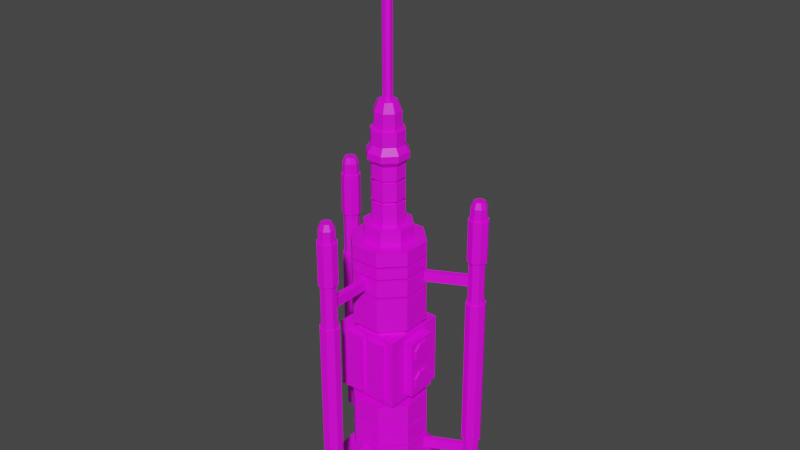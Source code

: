 # Source: moisture_vaporator.blend  (saved by Blender 2.80.75; exported with 4.5.12 LTS)
import bpy
from mathutils import Matrix  # noqa: F401  (used for matrix-valued properties, if any)

bpy.ops.wm.read_factory_settings(use_empty=True)
scene = bpy.context.scene
scene.name = 'Scene'

# ---- collections
col_collection = bpy.data.collections.new('Collection'); scene.collection.children.link(col_collection)

# ---- images (referenced by path relative to the original .blend; pixels are not part of the script)
import os
ASSET_DIR = os.environ.get("B2B_ASSET_DIR", "")  # directory of the original .blend (textures are referenced by path, not embedded)
HERE = os.path.dirname(os.path.abspath(__file__))  # packed textures are extracted next to this script under _unpacked/

def load_image(name, relpath, width, height, colorspace="sRGB"):
    """Load a texture the original file referenced (path relative to the .blend, or extracted next to this script)."""
    p = next((c for c in (os.path.join(HERE, relpath), os.path.join(ASSET_DIR, relpath)) if relpath and os.path.exists(c)), "")
    if p:
        img = bpy.data.images.load(p, check_existing=True)
        img.name = name
    else:  # same state as the original file: an image datablock whose file is absent (Cycles renders it pink)
        img = bpy.data.images.new(name, width, height)
        img.source = "FILE"
        img.filepath = "//" + (relpath or name)
    img.colorspace_settings.name = colorspace
    return img
img_mv_png = load_image('MV.png', 'MV.png', 1024, 1024, 'sRGB')

# ---- materials (node trees are filled in below, after node groups)
mat_mat_diffuse_cutout = bpy.data.materials.new('MAT_DIFFUSE_CUTOUT')
mat_mat_diffuse_cutout.use_transparent_shadow = False

# ---- material node trees
mat_mat_diffuse_cutout.use_nodes = True; mat_mat_diffuse_cutout.node_tree.nodes.clear()
_N = mat_mat_diffuse_cutout.node_tree.nodes; _L = mat_mat_diffuse_cutout.node_tree.links
n0 = _N.new('ShaderNodeBsdfPrincipled'); n0.name = 'Principled BSDF'; n0.location = (10, 300)
n0.distribution = 'GGX'
n0.subsurface_method = 'BURLEY'
n0.inputs[3].default_value = 1.45
n0.inputs[27].default_value = (0.0, 0.0, 0.0, 1.0)
n0.inputs[28].default_value = 1.0
n1 = _N.new('ShaderNodeOutputMaterial'); n1.name = 'Material Output'; n1.location = (300, 300)
n2 = _N.new('ShaderNodeTexImage'); n2.name = 'Image Texture'; n2.location = (-280, 280)
n2.image = img_mv_png
_L.new(n0.outputs[0], n1.inputs[0])
_L.new(n2.outputs[0], n0.inputs[0])
n1.is_active_output = True

# ---- world
world_world = bpy.data.worlds.new('World'); scene.world = world_world
world_world.use_nodes = True; world_world.node_tree.nodes.clear()
_N = world_world.node_tree.nodes; _L = world_world.node_tree.links
n0 = _N.new('ShaderNodeOutputWorld'); n0.name = 'World Output'; n0.location = (300, 300)
n1 = _N.new('ShaderNodeBackground'); n1.name = 'Background'; n1.location = (10, 300)
n1.inputs[0].default_value = (0.05088, 0.05088, 0.05088, 1.0)
_L.new(n1.outputs[0], n0.inputs[0])
n0.is_active_output = True
world_world.color = (0.05088, 0.05088, 0.05088)
world_world.use_sun_shadow = False
world_world.sun_shadow_jitter_overblur = 0.0

# ---- meshes
me_circle = bpy.data.meshes.new('Circle')
me_circle.from_pydata([(-7.649e-09, 0.2095, 0.1193), (-0.1481, 0.1481, 0.1193), (-0.2095, -1.545e-08, 0.1193), (-0.1481, -0.1481, 0.1193), (2.315e-08, -0.2095, 0.1193), (0.1481, -0.1481, 0.1193), (0.2095, 8.688e-09, 0.1193), (0.1481, 0.1481, 0.1193), (-0.1481, 0.1481, 0.2536), (-7.649e-09, 0.2095, 0.2536), (-0.2095, -1.545e-08, 0.2536), (-0.1481, -0.1481, 0.2536), (2.315e-08, -0.2095, 0.2536), (0.1481, -0.1481, 0.2536), (0.2095, 8.688e-09, 0.2536), (0.1481, 0.1481, 0.2536), (-0.137, 0.137, 0.2528), (-1.195e-08, 0.1937, 0.2528), (-0.1937, -1.982e-08, 0.2528), (-0.137, -0.137, 0.2528), (2.748e-08, -0.1937, 0.2528), (0.137, -0.137, 0.2528), (0.1937, 1.346e-08, 0.2528), (0.137, 0.137, 0.2528), (-0.137, 0.137, 0.3823), (-1.146e-08, 0.1937, 0.3823), (-0.1937, -1.982e-08, 0.3823), (-0.137, -0.137, 0.3823), (2.797e-08, -0.1937, 0.3823), (0.137, -0.137, 0.3823), (0.1937, 1.346e-08, 0.3823), (0.137, 0.137, 0.3823), (-0.1481, 0.1481, 0.2639), (-1.389e-08, 0.2095, 0.2639), (-0.2095, -2.17e-08, 0.2639), (-0.1481, -0.1481, 0.2639), (2.94e-08, -0.2095, 0.2639), (0.1481, -0.1481, 0.2639), (0.2095, 1.493e-08, 0.2639), (0.1481, 0.1481, 0.2639), (-0.1481, 0.1481, 0.3685), (-1.501e-08, 0.2095, 0.3685), (-0.2095, -2.17e-08, 0.3685), (-0.1481, -0.1481, 0.3685), (2.828e-08, -0.2095, 0.3685), (0.1481, -0.1481, 0.3685), (0.2095, 1.493e-08, 0.3685), (0.1481, 0.1481, 0.3685), (-0.1481, 0.1481, 0.3814), (-8.768e-09, 0.2095, 0.3814), (-0.2095, -1.545e-08, 0.3814), (-0.1481, -0.1481, 0.3814), (2.203e-08, -0.2095, 0.3814), (0.1481, -0.1481, 0.3814), (0.2095, 8.688e-09, 0.3814), (0.1481, 0.1481, 0.3814), (-0.1481, 0.1481, 0.5178), (-8.768e-09, 0.2095, 0.5178), (-0.2095, -1.545e-08, 0.5178), (-0.1481, -0.1481, 0.5178), (2.203e-08, -0.2095, 0.5178), (0.1481, -0.1481, 0.5178), (0.2095, 8.688e-09, 0.5178), (0.1481, 0.1481, 0.5178), (-0.1003, 0.1003, 0.5178), (-1.124e-08, 0.1419, 0.5178), (-0.1419, -1.711e-08, 0.5178), (-0.1003, -0.1003, 0.5178), (2.211e-08, -0.1419, 0.5178), (0.1003, -0.1003, 0.5178), (0.1419, 1.173e-08, 0.5178), (0.1003, 0.1003, 0.5178), (-0.08589, 0.08595, 0.5936), (0.0001074, 0.1216, 0.5936), (-0.1215, -5.359e-05, 0.5936), (-0.08589, -0.08606, 0.5936), (0.0001075, -0.1217, 0.5936), (0.08611, -0.08606, 0.5936), (0.1217, -5.355e-05, 0.5936), (0.08611, 0.08595, 0.5936), (-0.233, -0.09819, 0.5582), (0.09141, -0.2359, 0.5582), (-0.09527, 0.2262, 0.5582), (0.2291, 0.08849, 0.5582), (-0.09527, 0.2262, 0.9515), (-0.233, -0.09819, 0.9515), (0.09141, -0.2359, 0.9515), (0.2291, 0.08849, 0.9515), (-0.03482, 0.2259, 0.5841), (0.05988, 0.1857, 0.5841), (-0.03482, 0.2259, 0.9256), (0.05988, 0.1857, 0.9256), (0.09486, 0.1709, 0.5841), (0.1896, 0.1307, 0.5841), (0.09486, 0.1709, 0.9256), (0.1896, 0.1307, 0.9256), (-0.1917, -0.1438, 0.5841), (-0.09705, -0.184, 0.5841), (-0.1917, -0.1438, 0.9256), (-0.09705, -0.184, 0.9256), (0.03263, -0.239, 0.5841), (-0.06207, -0.1988, 0.5841), (-0.06207, -0.1988, 0.9256), (0.03263, -0.239, 0.9256), (-0.1261, 0.1215, 0.9495), (-0.001354, 0.1732, 0.9495), (-0.1777, -0.00319, 0.9495), (-0.1261, -0.1279, 0.9495), (-0.001354, -0.1796, 0.9495), (0.1234, -0.1279, 0.9495), (0.175, -0.00319, 0.9495), (0.1234, 0.1215, 0.9495), (-0.1261, 0.1215, 0.9852), (-0.001354, 0.1732, 0.9852), (-0.1777, -0.00319, 0.9852), (-0.1261, -0.1279, 0.9852), (-0.001354, -0.1796, 0.9852), (0.1234, -0.1279, 0.9852), (0.175, -0.00319, 0.9852), (0.1234, 0.1215, 0.9852), (-0.1445, 0.14, 0.9852), (-0.001354, 0.1993, 0.9852), (-0.2039, -0.00319, 0.9852), (-0.1445, -0.1464, 0.9852), (-0.001354, -0.2057, 0.9852), (0.1418, -0.1464, 0.9852), (0.2011, -0.00319, 0.9852), (0.1418, 0.14, 0.9852), (-0.1445, 0.14, 1.175), (-0.001354, 0.1993, 1.175), (-0.2039, -0.00319, 1.175), (-0.1445, -0.1464, 1.175), (-0.001354, -0.2057, 1.175), (0.1418, -0.1464, 1.175), (0.2011, -0.00319, 1.175), (0.1418, 0.14, 1.175), (-0.1284, 0.1239, 1.175), (-0.001354, 0.1765, 1.175), (-0.181, -0.00319, 1.175), (-0.1284, -0.1302, 1.175), (-0.001354, -0.1829, 1.175), (0.1257, -0.1302, 1.175), (0.1783, -0.00319, 1.175), (0.1257, 0.1239, 1.175), (-0.1284, 0.1239, 1.204), (-0.001354, 0.1765, 1.204), (-0.181, -0.00319, 1.204), (-0.1284, -0.1302, 1.204), (-0.001354, -0.1829, 1.204), (0.1257, -0.1302, 1.204), (0.1783, -0.00319, 1.204), (0.1257, 0.1239, 1.204), (-0.1445, 0.14, 1.187), (-0.001354, 0.1993, 1.187), (-0.2039, -0.00319, 1.187), (-0.1445, -0.1464, 1.187), (-0.001354, -0.2057, 1.187), (0.1418, -0.1464, 1.187), (0.2011, -0.00319, 1.187), (0.1418, 0.14, 1.187), (-0.1445, 0.14, 1.281), (-0.001354, 0.1993, 1.281), (-0.2039, -0.00319, 1.281), (-0.1445, -0.1464, 1.281), (-0.001354, -0.2057, 1.281), (0.1418, -0.1464, 1.281), (0.2011, -0.00319, 1.281), (0.1418, 0.14, 1.281), (-0.1284, 0.1239, 1.264), (-0.001354, 0.1765, 1.264), (-0.181, -0.00319, 1.264), (-0.1284, -0.1302, 1.264), (-0.001354, -0.1829, 1.264), (0.1257, -0.1302, 1.264), (0.1783, -0.00319, 1.264), (0.1257, 0.1239, 1.264), (-0.1284, 0.1239, 1.292), (-0.001354, 0.1765, 1.292), (-0.181, -0.00319, 1.292), (-0.1284, -0.1302, 1.292), (-0.001354, -0.1829, 1.292), (0.1257, -0.1302, 1.292), (0.1783, -0.00319, 1.292), (0.1257, 0.1239, 1.292), (-0.1445, 0.14, 1.292), (-0.001354, 0.1993, 1.292), (-0.2039, -0.00319, 1.292), (-0.1445, -0.1464, 1.292), (-0.001354, -0.2057, 1.292), (0.1418, -0.1464, 1.292), (0.2011, -0.00319, 1.292), (0.1418, 0.14, 1.292), (-0.1445, 0.14, 1.349), (-0.001354, 0.1993, 1.349), (-0.2039, -0.00319, 1.349), (-0.1445, -0.1464, 1.349), (-0.001354, -0.2057, 1.349), (0.1418, -0.1464, 1.349), (0.2011, -0.00319, 1.349), (0.1418, 0.14, 1.349), (-0.1284, 0.1239, 1.348), (-0.001354, 0.1765, 1.348), (-0.181, -0.00319, 1.348), (-0.1284, -0.1302, 1.348), (-0.001354, -0.1829, 1.348), (0.1257, -0.1302, 1.348), (0.1783, -0.00319, 1.348), (0.1257, 0.1239, 1.348), (-0.1284, 0.1239, 1.367), (-0.001354, 0.1765, 1.367), (-0.181, -0.00319, 1.367), (-0.1284, -0.1302, 1.367), (-0.001354, -0.1829, 1.367), (0.1257, -0.1302, 1.367), (0.1783, -0.00319, 1.367), (0.1257, 0.1239, 1.367), (-0.1445, 0.14, 1.362), (-0.001354, 0.1993, 1.362), (-0.2039, -0.00319, 1.362), (-0.1445, -0.1464, 1.362), (-0.001354, -0.2057, 1.362), (0.1418, -0.1464, 1.362), (0.2011, -0.00319, 1.362), (0.1418, 0.14, 1.362), (-0.1445, 0.14, 1.441), (-0.001354, 0.1993, 1.441), (-0.2039, -0.00319, 1.441), (-0.1445, -0.1464, 1.441), (-0.001354, -0.2057, 1.441), (0.1418, -0.1464, 1.441), (0.2011, -0.00319, 1.441), (0.1418, 0.14, 1.441), (-0.09546, 0.09092, 1.441), (-0.001354, 0.1299, 1.441), (-0.1344, -0.00319, 1.441), (-0.09546, -0.0973, 1.441), (-0.001354, -0.1363, 1.441), (0.09275, -0.0973, 1.441), (0.1317, -0.00319, 1.441), (0.09275, 0.09092, 1.441), (-0.09546, 0.09092, 1.527), (-0.001354, 0.1299, 1.527), (-0.1344, -0.00319, 1.527), (-0.09546, -0.0973, 1.527), (-0.001354, -0.1363, 1.527), (0.09275, -0.0973, 1.527), (0.1317, -0.00319, 1.527), (0.09275, 0.09092, 1.527), (-0.06523, 0.06069, 1.527), (-0.001354, 0.08715, 1.527), (-0.09169, -0.00319, 1.527), (-0.06523, -0.06707, 1.527), (-0.001354, -0.09353, 1.527), (0.06252, -0.06707, 1.527), (0.08898, -0.00319, 1.527), (0.06252, 0.06069, 1.527), (-0.06523, 0.06069, 1.649), (-0.001354, 0.08715, 1.649), (-0.09169, -0.00319, 1.649), (-0.06523, -0.06707, 1.649), (-0.001354, -0.09353, 1.649), (0.06252, -0.06707, 1.649), (0.08898, -0.00319, 1.649), (0.06252, 0.06069, 1.649), (-0.05418, 0.04964, 1.649), (-0.001354, 0.07152, 1.649), (-0.07607, -0.00319, 1.649), (-0.05418, -0.05602, 1.649), (-0.001354, -0.0779, 1.649), (0.05148, -0.05602, 1.649), (0.07336, -0.00319, 1.649), (0.05148, 0.04964, 1.649), (-0.05418, 0.04964, 1.668), (-0.001354, 0.07152, 1.668), (-0.07607, -0.00319, 1.668), (-0.05418, -0.05602, 1.668), (-0.001354, -0.0779, 1.668), (0.05148, -0.05602, 1.668), (0.07336, -0.00319, 1.668), (0.05148, 0.04964, 1.668), (-0.06555, 0.06082, 1.668), (-0.00167, 0.08728, 1.668), (-0.09201, -0.003056, 1.668), (-0.06555, -0.06693, 1.668), (-0.00167, -0.09339, 1.668), (0.06221, -0.06693, 1.668), (0.08867, -0.003056, 1.668), (0.06221, 0.06082, 1.668), (-0.05418, 0.04964, 1.763), (-0.001354, 0.07152, 1.763), (-0.07607, -0.00319, 1.763), (-0.05418, -0.05602, 1.763), (-0.001354, -0.0779, 1.763), (0.05148, -0.05602, 1.763), (0.07336, -0.00319, 1.763), (0.05148, 0.04964, 1.763), (-0.06555, 0.06082, 1.763), (-0.00167, 0.08728, 1.763), (-0.09201, -0.003056, 1.763), (-0.06555, -0.06693, 1.763), (-0.00167, -0.09339, 1.763), (0.06221, -0.06693, 1.763), (0.08867, -0.003056, 1.763), (0.06221, 0.06082, 1.763), (-0.05418, 0.04964, 1.779), (-0.001354, 0.07152, 1.779), (-0.07607, -0.00319, 1.779), (-0.05418, -0.05602, 1.779), (-0.001354, -0.0779, 1.779), (0.05148, -0.05602, 1.779), (0.07336, -0.00319, 1.779), (0.05148, 0.04964, 1.779), (-0.06555, 0.06082, 1.78), (-0.00167, 0.08728, 1.78), (-0.09201, -0.003056, 1.78), (-0.06555, -0.06693, 1.78), (-0.00167, -0.09339, 1.78), (0.06221, -0.06693, 1.78), (0.08867, -0.003056, 1.78), (0.06221, 0.06082, 1.78), (-0.06555, 0.06082, 1.851), (-0.00167, 0.08728, 1.851), (-0.09201, -0.003056, 1.851), (-0.06555, -0.06693, 1.851), (-0.00167, -0.09339, 1.851), (0.06221, -0.06693, 1.851), (0.08867, -0.003056, 1.851), (0.06221, 0.06082, 1.851), (-0.08096, 0.07624, 1.883), (-0.00167, 0.1091, 1.883), (-0.1138, -0.003056, 1.883), (-0.08096, -0.08235, 1.883), (-0.00167, -0.1152, 1.883), (0.07762, -0.08235, 1.883), (0.1105, -0.003056, 1.883), (0.07762, 0.07624, 1.883), (-0.08096, 0.07624, 1.919), (-0.00167, 0.1091, 1.919), (-0.1138, -0.003056, 1.919), (-0.08096, -0.08235, 1.919), (-0.00167, -0.1152, 1.919), (0.07762, -0.08235, 1.919), (0.1105, -0.003056, 1.919), (0.07762, 0.07624, 1.919), (-0.05955, 0.05483, 1.959), (-0.00167, 0.0788, 1.959), (-0.08353, -0.003056, 1.959), (-0.05955, -0.06094, 1.959), (-0.00167, -0.08492, 1.959), (0.05621, -0.06094, 1.959), (0.08019, -0.003056, 1.959), (0.05621, 0.05483, 1.959), (-0.05955, 0.05483, 1.848), (-0.00167, 0.0788, 1.848), (-0.08353, -0.003056, 1.848), (-0.05955, -0.06094, 1.848), (-0.00167, -0.08492, 1.848), (0.05621, -0.06094, 1.848), (0.08019, -0.003056, 1.848), (0.05621, 0.05483, 1.848), (-0.06555, 0.06082, 1.959), (-0.00167, 0.08728, 1.959), (-0.09201, -0.003056, 1.959), (-0.06555, -0.06693, 1.959), (-0.00167, -0.09339, 1.959), (0.06221, -0.06693, 1.959), (0.08867, -0.003056, 1.959), (0.06221, 0.06082, 1.959), (-0.06555, 0.06082, 2.031), (-0.00167, 0.08728, 2.031), (-0.09201, -0.003056, 2.031), (-0.06555, -0.06693, 2.031), (-0.00167, -0.09339, 2.031), (0.06221, -0.06693, 2.031), (0.08867, -0.003056, 2.031), (0.06221, 0.06082, 2.031), (-0.05326, 0.04854, 2.031), (-0.00167, 0.06991, 2.031), (-0.07463, -0.003056, 2.031), (-0.05326, -0.05465, 2.031), (-0.00167, -0.07602, 2.031), (0.04992, -0.05465, 2.031), (0.07129, -0.003056, 2.031), (0.04992, 0.04854, 2.031), (-0.05326, 0.04854, 2.122), (-0.00167, 0.06991, 2.122), (-0.07463, -0.003056, 2.122), (-0.05326, -0.05465, 2.122), (-0.00167, -0.07602, 2.122), (0.04992, -0.05465, 2.122), (0.07129, -0.003056, 2.122), (0.04992, 0.04854, 2.122), (-0.03825, 0.03352, 2.173), (-0.00167, 0.04867, 2.173), (-0.0534, -0.003056, 2.173), (-0.03825, -0.03963, 2.173), (-0.00167, -0.05479, 2.173), (0.03491, -0.03963, 2.173), (0.05006, -0.003056, 2.173), (0.03491, 0.03352, 2.173), (-0.02059, 0.01586, 2.173), (-0.00167, 0.02369, 2.173), (-0.02842, -0.003056, 2.173), (-0.02059, -0.02197, 2.173), (-0.00167, -0.02981, 2.173), (0.01725, -0.02197, 2.173), (0.02508, -0.003056, 2.173), (0.01725, 0.01586, 2.173), (-0.02059, 0.01586, 2.992), (-0.00167, 0.02369, 2.992), (-0.02842, -0.003056, 2.992), (-0.02059, -0.02197, 2.992), (-0.00167, -0.02981, 2.992), (0.01725, -0.02197, 2.992), (0.02508, -0.003056, 2.992), (0.01725, 0.01586, 2.992), (-0.2116, 0.1091, 0.8982), (-0.1986, 0.1397, 0.8656), (-0.2298, 0.06615, 0.8978), (-0.2426, 0.03606, 0.8646), (-0.2424, 0.03643, 0.8179), (-0.2294, 0.06705, 0.7853), (-0.2112, 0.11, 0.7857), (-0.1984, 0.1401, 0.8189), (-0.2116, 0.1091, 0.7246), (-0.1986, 0.1397, 0.692), (-0.2298, 0.06615, 0.7242), (-0.2426, 0.03606, 0.691), (-0.2424, 0.03643, 0.6443), (-0.2294, 0.06705, 0.6116), (-0.2112, 0.11, 0.6121), (-0.1984, 0.1401, 0.6453), (-0.1952, -0.009177, 0.5916), (-0.1331, 0.1372, 0.5916), (-0.1331, 0.1372, 0.9181), (-0.1952, -0.009177, 0.9181), (-0.1806, 0.1574, 0.5916), (-0.2427, 0.01101, 0.5916), (-0.1806, 0.1574, 0.9181), (-0.2427, 0.01101, 0.9181), (-0.195, 0.102, 0.8982), (-0.182, 0.1326, 0.8656), (-0.2132, 0.05909, 0.8978), (-0.226, 0.029, 0.8646), (-0.2258, 0.02937, 0.8179), (-0.2128, 0.05999, 0.7853), (-0.1946, 0.1029, 0.7857), (-0.1818, 0.133, 0.8189), (-0.182, 0.1326, 0.692), (-0.195, 0.102, 0.7246), (-0.2132, 0.05909, 0.7242), (-0.226, 0.029, 0.691), (-0.2258, 0.02937, 0.6443), (-0.2128, 0.05999, 0.6116), (-0.1946, 0.1029, 0.6121), (-0.1818, 0.133, 0.6453), (0.2224, -0.07514, 0.8982), (0.2354, -0.04452, 0.8656), (0.2042, -0.1181, 0.8978), (0.1914, -0.1482, 0.8646), (0.1916, -0.1478, 0.8179), (0.2046, -0.1172, 0.7853), (0.2228, -0.07424, 0.7857), (0.2356, -0.04415, 0.8189), (0.2224, -0.07514, 0.7246), (0.2354, -0.04452, 0.692), (0.2042, -0.1181, 0.7242), (0.1914, -0.1482, 0.691), (0.1916, -0.1478, 0.6443), (0.2046, -0.1172, 0.6116), (0.2228, -0.07424, 0.6121), (0.2356, -0.04415, 0.6453), (0.1259, -0.1455, 0.5916), (0.1881, 0.0008674, 0.5916), (0.1881, 0.0008674, 0.9181), (0.1259, -0.1455, 0.9181), (0.2356, -0.01932, 0.5916), (0.1735, -0.1657, 0.5916), (0.2356, -0.01932, 0.9181), (0.1735, -0.1657, 0.9181), (0.2058, -0.06809, 0.8982), (0.2188, -0.03747, 0.8656), (0.1876, -0.111, 0.8978), (0.1748, -0.1411, 0.8646), (0.1749, -0.1407, 0.8179), (0.1879, -0.1101, 0.7853), (0.2062, -0.06718, 0.7857), (0.2189, -0.03709, 0.8189), (0.2188, -0.03747, 0.692), (0.2058, -0.06809, 0.7246), (0.1876, -0.111, 0.7242), (0.1748, -0.1411, 0.691), (0.1749, -0.1407, 0.6443), (0.1879, -0.1101, 0.6116), (0.2062, -0.06718, 0.6121), (0.2189, -0.03709, 0.6453), (-0.02614, -0.0369, 3.029), (-0.02591, -0.03635, 2.876), (-0.09908, -0.2087, 3.01), (-0.09885, -0.2082, 2.895), (-0.007003, -0.04438, 2.876), (-0.007232, -0.04492, 3.029), (-0.07994, -0.2162, 2.895), (-0.08017, -0.2167, 3.01), (-0.00926, 0.04583, 3.029), (-0.009026, 0.04529, 2.876), (-0.08394, 0.2169, 3.01), (-0.0837, 0.2164, 2.895), (-0.02785, 0.03707, 2.876), (-0.02809, 0.03761, 3.029), (-0.1025, 0.2081, 2.895), (-0.1028, 0.2087, 3.01), (0.2222, 0.07074, 3.01), (0.2217, 0.07053, 2.895), (0.04727, 0.00562, 3.029), (0.04672, 0.005415, 2.876), (0.2145, 0.08979, 2.895), (0.215, 0.08999, 3.01), (0.03955, 0.02467, 2.876), (0.0401, 0.02487, 3.029), (-0.02059, 0.01586, 2.982), (-0.00167, 0.02369, 2.982), (-0.02059, -0.02197, 2.982), (-0.00167, -0.02981, 2.982), (0.02508, -0.003056, 2.982), (0.01725, 0.01586, 2.982), (-0.02059, 0.01586, 2.946), (-0.00167, 0.02369, 2.946), (-0.02059, -0.02197, 2.946), (-0.00167, -0.02981, 2.946), (0.02508, -0.003056, 2.946), (0.01725, 0.01586, 2.946), (-0.03018, 0.05205, 2.977), (-0.01615, 0.05786, 2.977), (-0.03018, 0.05205, 2.95), (-0.01615, 0.05786, 2.95), (0.04542, 0.02472, 2.977), (0.05127, 0.0106, 2.977), (0.04542, 0.02472, 2.95), (0.05127, 0.0106, 2.95), (-0.0124, -0.04742, 2.976), (-0.02546, -0.04201, 2.976), (-0.0124, -0.04742, 2.951), (-0.02546, -0.04201, 2.951), (-1.28e-08, 0.3116, 0.02835), (-0.2204, 0.2204, 0.02835), (-0.3116, -2.239e-08, 0.02835), (-0.2204, -0.2204, 0.02835), (3.302e-08, -0.3116, 0.02835), (0.2204, -0.2204, 0.02835), (0.3116, 1.353e-08, 0.02835), (0.2204, 0.2204, 0.02835), (-0.165, 0.165, 0.1291), (-1.679e-08, 0.2334, 0.1291), (-0.2334, -2.521e-08, 0.1291), (-0.165, -0.165, 0.1291), (3.61e-08, -0.2334, 0.1291), (0.165, -0.165, 0.1291), (0.2334, 2.026e-08, 0.1291), (0.165, 0.165, 0.1291), (-0.2071, -0.3869, 1.66), (-0.1759, -0.374, 1.66), (-0.22, -0.4181, 1.66), (-0.2071, -0.4493, 1.66), (-0.1759, -0.4623, 1.66), (-0.1447, -0.4493, 1.66), (-0.1318, -0.4181, 1.66), (-0.1447, -0.3869, 1.66), (-0.3357, 0.3883, 1.66), (-0.302, 0.387, 1.66), (-0.3605, 0.3654, 1.66), (-0.3618, 0.3317, 1.66), (-0.3389, 0.3069, 1.66), (-0.3051, 0.3056, 1.66), (-0.2804, 0.3285, 1.66), (-0.279, 0.3622, 1.66), (0.4385, 0.05422, 1.66), (0.4721, 0.05703, 1.66), (0.4167, 0.02844, 1.66), (0.4195, -0.005204, 1.66), (0.4453, -0.02701, 1.66), (0.4789, -0.0242, 1.66), (0.5007, 0.001579, 1.66), (0.4979, 0.03522, 1.66), (-0.2071, -0.3869, 0.1114), (-0.1759, -0.374, 0.1114), (-0.22, -0.4181, 0.1114), (-0.2071, -0.4493, 0.1114), (-0.1759, -0.4623, 0.1114), (-0.1447, -0.4493, 0.1114), (-0.1318, -0.4181, 0.1114), (-0.1447, -0.3869, 0.1114), (-0.302, 0.387, 0.1114), (-0.3357, 0.3883, 0.1114), (-0.3605, 0.3654, 0.1114), (-0.3618, 0.3317, 0.1114), (-0.3389, 0.3069, 0.1114), (-0.3051, 0.3056, 0.1114), (-0.2804, 0.3285, 0.1114), (-0.279, 0.3622, 0.1114), (0.4721, 0.05703, 0.1114), (0.4385, 0.05422, 0.1114), (0.4167, 0.02844, 0.1114), (0.4195, -0.005204, 0.1114), (0.4453, -0.02701, 0.1114), (0.4789, -0.0242, 0.1114), (0.5007, 0.001579, 0.1114), (0.4979, 0.03522, 0.1114), (-0.1759, -0.374, 1.27), (-0.1447, -0.3869, 1.27), (-0.3051, 0.3056, 1.27), (-0.2804, 0.3285, 1.27), (0.4167, 0.02844, 1.27), (0.4195, -0.005204, 1.27), (-0.1759, -0.374, 1.217), (-0.1447, -0.3869, 1.217), (-0.3051, 0.3056, 1.217), (-0.2804, 0.3285, 1.217), (0.4167, 0.02844, 1.217), (0.4195, -0.005204, 1.217), (0.1677, 0.008709, 1.27), (0.1806, -0.02248, 1.27), (0.1677, 0.008709, 1.217), (0.1806, -0.02248, 1.217), (-0.1227, 0.08922, 1.27), (-0.1098, 0.1204, 1.27), (-0.1227, 0.08922, 1.217), (-0.1098, 0.1204, 1.217), (-0.08705, -0.1596, 1.27), (-0.05586, -0.1725, 1.27), (-0.08705, -0.1596, 1.217), (-0.05586, -0.1725, 1.217), (0.1257, -0.1302, 0.2111), (0.1783, -0.00319, 0.2111), (0.1257, -0.1302, 0.2396), (0.1783, -0.00319, 0.2396), (-0.1759, -0.374, 0.2177), (-0.1447, -0.3869, 0.2177), (-0.3051, 0.3056, 0.2177), (-0.2804, 0.3285, 0.2177), (0.4167, 0.02844, 0.2177), (0.4195, -0.005204, 0.2177), (-0.1759, -0.374, 0.1643), (-0.1447, -0.3869, 0.1643), (-0.3051, 0.3056, 0.1643), (-0.2804, 0.3285, 0.1643), (0.4167, 0.02844, 0.1643), (0.4195, -0.005204, 0.1643), (0.1677, 0.008709, 0.2177), (0.1806, -0.02248, 0.2177), (0.1677, 0.008709, 0.1643), (0.1806, -0.02248, 0.1643), (-0.1227, 0.08922, 0.2177), (-0.1098, 0.1204, 0.2177), (-0.1227, 0.08922, 0.1643), (-0.1098, 0.1204, 0.1643), (-0.08705, -0.1596, 0.2177), (-0.05586, -0.1725, 0.2177), (-0.08705, -0.1596, 0.1643), (-0.05586, -0.1725, 0.1643), (-0.1965, -0.3975, 1.693), (-0.1759, -0.3889, 1.693), (-0.2051, -0.4181, 1.693), (-0.1965, -0.4388, 1.693), (-0.1759, -0.4474, 1.693), (-0.1552, -0.4388, 1.693), (-0.1466, -0.4181, 1.693), (-0.1552, -0.3975, 1.693), (-0.3075, 0.3751, 1.693), (-0.3312, 0.376, 1.693), (-0.3485, 0.3599, 1.693), (-0.3495, 0.3362, 1.693), (-0.3334, 0.3188, 1.693), (-0.3097, 0.3179, 1.693), (-0.2923, 0.334, 1.693), (-0.2914, 0.3577, 1.693), (0.4679, 0.04391, 1.693), (0.4448, 0.04198, 1.693), (0.4298, 0.02425, 1.693), (0.4317, 0.001108, 1.693), (0.4494, -0.01389, 1.693), (0.4726, -0.01196, 1.693), (0.4876, 0.005773, 1.693), (0.4857, 0.02891, 1.693), (-0.2136, -0.3805, 0.6424), (-0.1759, -0.3648, 0.6424), (-0.2292, -0.4181, 0.6424), (-0.2136, -0.4558, 0.6424), (-0.1759, -0.4714, 0.6424), (-0.1382, -0.4558, 0.6424), (-0.1226, -0.4181, 0.6424), (-0.1382, -0.3805, 0.6424), (0.4752, 0.06668, 0.2697), (0.4338, 0.06322, 0.2697), (0.407, 0.03153, 0.2697), (0.4105, -0.009845, 0.2697), (0.4422, -0.03666, 0.2697), (0.4835, -0.0332, 0.2697), (0.5104, -0.001505, 0.2697), (0.5069, 0.03987, 0.2697), (-0.2136, -0.3805, 0.2697), (-0.1759, -0.3648, 0.2697), (-0.2292, -0.4181, 0.2697), (-0.2136, -0.4558, 0.2697), (-0.1759, -0.4714, 0.2697), (-0.1382, -0.4558, 0.2697), (-0.1226, -0.4181, 0.2697), (-0.1382, -0.3805, 0.2697), (-0.2985, 0.3946, 0.271), (-0.3386, 0.3962, 0.271), (-0.3681, 0.3689, 0.271), (-0.3697, 0.3288, 0.271), (-0.3424, 0.2993, 0.271), (-0.3022, 0.2977, 0.271), (-0.2727, 0.325, 0.271), (-0.2712, 0.3651, 0.271), (0.4752, 0.06668, 1.119), (0.4338, 0.06322, 1.119), (0.407, 0.03153, 1.119), (0.4105, -0.009845, 1.119), (0.4422, -0.03666, 1.119), (0.4835, -0.0332, 1.119), (0.5104, -0.001505, 1.119), (0.5069, 0.03987, 1.119), (-0.1759, -0.3648, 1.119), (-0.2136, -0.3805, 1.119), (-0.2292, -0.4181, 1.119), (-0.2136, -0.4558, 1.119), (-0.1759, -0.4714, 1.119), (-0.1382, -0.4558, 1.119), (-0.1226, -0.4181, 1.119), (-0.1382, -0.3805, 1.119), (-0.2985, 0.3946, 1.121), (-0.3386, 0.3962, 1.121), (-0.3681, 0.3689, 1.121), (-0.3697, 0.3288, 1.121), (-0.3424, 0.2993, 1.121), (-0.3022, 0.2977, 1.121), (-0.2727, 0.325, 1.121), (-0.2712, 0.3651, 1.121), (0.4752, 0.06668, 1.363), (0.4338, 0.06322, 1.363), (0.407, 0.03153, 1.363), (0.4105, -0.009845, 1.363), (0.4422, -0.03666, 1.363), (0.4835, -0.0332, 1.363), (0.5104, -0.001505, 1.363), (0.5069, 0.03987, 1.363), (-0.1759, -0.3648, 1.363), (-0.2136, -0.3805, 1.363), (-0.2292, -0.4181, 1.363), (-0.2136, -0.4558, 1.363), (-0.1759, -0.4714, 1.363), (-0.1382, -0.4558, 1.363), (-0.1226, -0.4181, 1.363), (-0.1382, -0.3805, 1.363), (-0.2985, 0.3946, 1.364), (-0.3386, 0.3962, 1.364), (-0.3681, 0.3689, 1.364), (-0.3697, 0.3288, 1.364), (-0.3424, 0.2993, 1.364), (-0.3022, 0.2977, 1.364), (-0.2727, 0.325, 1.364), (-0.2712, 0.3651, 1.364), (0.4752, 0.06668, 1.593), (0.4338, 0.06322, 1.593), (0.407, 0.03153, 1.593), (0.4105, -0.009845, 1.593), (0.4422, -0.03666, 1.593), (0.4835, -0.0332, 1.593), (0.5104, -0.001505, 1.593), (0.5069, 0.03987, 1.593), (-0.1759, -0.3648, 1.593), (-0.2136, -0.3805, 1.593), (-0.2292, -0.4181, 1.593), (-0.2136, -0.4558, 1.593), (-0.1759, -0.4714, 1.593), (-0.1382, -0.4558, 1.593), (-0.1226, -0.4181, 1.593), (-0.1382, -0.3805, 1.593), (-0.2985, 0.3946, 1.595), (-0.3386, 0.3962, 1.595), (-0.3681, 0.3689, 1.595), (-0.3697, 0.3288, 1.595), (-0.3424, 0.2993, 1.595), (-0.3022, 0.2977, 1.595), (-0.2727, 0.325, 1.595), (-0.2712, 0.3651, 1.595)], [], [(4, 3, 2), (36, 35, 34), (52, 51, 50), (167, 161, 164), (228, 227, 226), (255, 249, 252), (260, 259, 258), (286, 287, 281), (318, 319, 313), (324, 323, 322), (348, 347, 346), (366, 367, 361), (372, 371, 370), (396, 395, 394), (422, 423, 417), (430, 431, 425), (452, 451, 450), (462, 463, 457), (470, 471, 465), (491, 490, 494), (603, 602, 606), (687, 686, 690), (727, 726, 730), (735, 734, 738), (775, 774, 778), (38, 37, 34, 32), (1, 0, 6), (0, 7, 6), (5, 4, 2), (9, 8, 10), (10, 11, 12), (12, 13, 14), (14, 15, 9), (183, 175, 169, 177), (12, 4, 5, 13), (10, 2, 3, 11), (9, 0, 1, 8), (15, 7, 0, 9), (13, 5, 6, 14), (11, 3, 4, 12), (8, 1, 2, 10), (774, 750, 749, 773), (18, 16, 17), (17, 23, 22), (22, 21, 20), (20, 19, 22), (446, 444, 442, 440), (25, 24, 26), (26, 27, 28), (28, 29, 30), (30, 31, 28), (289, 290, 292, 295), (28, 20, 21, 29), (26, 18, 19, 27), (25, 17, 16, 24), (31, 23, 17, 25), (29, 21, 22, 30), (27, 19, 20, 28), (24, 16, 18, 26), (636, 637, 643, 642), (514, 519, 518, 515), (32, 33, 38), (33, 39, 38), (37, 36, 34), (41, 40, 42), (42, 43, 44), (44, 45, 46), (46, 47, 41), (212, 204, 203, 211), (42, 34, 35, 43), (41, 33, 32, 40), (47, 39, 33, 41), (45, 37, 38, 46), (43, 35, 36, 44), (40, 32, 34, 42), (46, 38, 39, 47), (634, 632, 633, 635), (304, 306, 290, 288), (48, 49, 54), (49, 55, 54), (53, 52, 50), (57, 56, 58), (58, 59, 60), (60, 61, 62), (62, 63, 60), (214, 212, 210, 208), (57, 49, 48, 56), (63, 55, 49, 57), (61, 53, 54, 62), (59, 51, 52, 60), (56, 48, 50, 58), (62, 54, 55, 63), (60, 52, 53, 61), (628, 608, 614, 630), (66, 64, 65), (65, 71, 70), (590, 588, 586, 584), (69, 68, 66), (68, 67, 66), (73, 72, 74), (74, 75, 76), (76, 77, 78), (78, 79, 76), (404, 406, 401, 400), (74, 66, 67, 75), (75, 67, 68, 76), (510, 511, 509, 508), (79, 78, 70, 71), (72, 73, 65, 64), (76, 68, 69, 77), (78, 77, 69, 70), (73, 79, 71, 65), (449, 450, 426, 424), (558, 556, 554, 553), (85, 80, 81, 86), (86, 81, 83, 87), (84, 82, 80, 85), (89, 88, 90, 91), (585, 561, 567, 591), (598, 574, 573, 597), (102, 101, 100, 103), (100, 93, 95, 103), (599, 575, 574, 598), (97, 96, 88, 89), (606, 582, 581, 605), (99, 91, 90, 98), (591, 567, 566, 590), (100, 101, 92, 93), (605, 581, 580, 604), (508, 505, 507, 510), (73, 74, 76, 79), (104, 105, 110), (105, 111, 110), (110, 109, 108), (108, 107, 106), (113, 112, 114), (114, 115, 116), (116, 117, 118), (118, 119, 113), (234, 236, 238, 233), (736, 712, 711, 735), (113, 105, 104, 112), (224, 216, 217, 225), (455, 448, 425, 431), (324, 325, 317, 316), (226, 218, 216, 224), (513, 516, 517, 512), (375, 367, 366, 374), (122, 120, 121), (121, 127, 122), (114, 116, 118, 113), (126, 125, 124), (124, 123, 126), (129, 128, 130), (130, 131, 129), (118, 117, 109, 110), (132, 133, 134), (134, 135, 132), (130, 122, 123, 131), (535, 533, 532, 534), (180, 172, 173, 181), (408, 400, 401, 409), (525, 524, 530, 531), (10, 12, 14, 9), (134, 126, 127, 135), (478, 474, 473, 476), (57, 58, 60, 63), (136, 137, 142), (137, 143, 142), (142, 141, 140), (140, 139, 138), (145, 144, 146), (146, 147, 145), (414, 412, 410, 408), (148, 149, 150), (150, 151, 145), (316, 317, 313, 312), (455, 431, 430, 454), (149, 148, 140, 141), (258, 250, 248, 256), (145, 137, 136, 144), (482, 458, 456, 480), (228, 229, 221, 220), (512, 517, 519, 514), (154, 152, 153), (153, 159, 154), (131, 123, 124, 132), (158, 157, 156), (156, 155, 158), (161, 160, 164), (160, 162, 164), (162, 163, 164), (164, 165, 166), (166, 167, 164), (412, 404, 403, 411), (213, 205, 204, 212), (163, 155, 156, 164), (160, 152, 154, 162), (166, 158, 159, 167), (414, 406, 405, 413), (502, 500, 497, 499), (409, 401, 407, 415), (204, 206, 201, 203), (168, 169, 174), (169, 175, 174), (174, 173, 172), (172, 171, 170), (177, 176, 178), (178, 179, 177), (377, 378, 380, 383), (180, 181, 182), (182, 183, 177), (129, 121, 120, 128), (415, 407, 406, 414), (322, 314, 312, 320), (182, 174, 175, 183), (410, 402, 400, 408), (209, 201, 207, 215), (729, 705, 704, 728), (546, 548, 550, 544), (185, 184, 186), (186, 187, 185), (452, 428, 427, 451), (188, 189, 190), (190, 191, 188), (194, 192, 193), (193, 199, 194), (81, 80, 82, 83), (198, 197, 196), (196, 195, 198), (198, 190, 189, 197), (196, 188, 187, 195), (194, 186, 184, 192), (199, 191, 190, 198), (197, 189, 188, 196), (195, 187, 186, 194), (192, 184, 185, 193), (390, 382, 381, 389), (201, 200, 202), (202, 203, 201), (148, 150, 145, 147), (204, 205, 206), (206, 207, 201), (174, 172, 170, 168), (208, 209, 214), (209, 215, 214), (214, 213, 212), (212, 211, 210), (384, 376, 377, 385), (177, 169, 168, 176), (215, 207, 206, 214), (387, 379, 378, 386), (155, 154, 159, 158), (391, 383, 382, 390), (167, 159, 153, 161), (42, 44, 46, 41), (217, 216, 218), (218, 219, 217), (135, 129, 131, 132), (220, 221, 222), (222, 223, 220), (226, 224, 225), (225, 231, 226), (231, 230, 226), (230, 229, 226), (229, 228, 226), (115, 114, 106, 107), (310, 294, 293, 309), (118, 110, 111, 119), (227, 228, 220, 219), (150, 142, 143, 151), (112, 104, 106, 114), (261, 262, 254, 253), (720, 696, 695, 719), (233, 232, 234), (234, 235, 236), (236, 237, 238), (238, 239, 233), (195, 194, 199, 198), (242, 240, 241), (241, 247, 242), (25, 26, 28, 31), (246, 245, 244), (244, 243, 242), (323, 315, 314, 322), (340, 332, 331, 339), (242, 234, 232, 240), (245, 237, 236, 244), (241, 233, 239, 247), (246, 238, 237, 245), (337, 329, 335, 343), (737, 713, 712, 736), (249, 248, 252), (248, 250, 252), (250, 251, 252), (252, 253, 254), (254, 255, 252), (258, 256, 257), (257, 263, 258), (263, 262, 258), (262, 261, 258), (261, 260, 258), (258, 259, 251, 250), (492, 468, 467, 491), (785, 761, 760, 784), (257, 249, 255, 263), (509, 511, 506, 504), (501, 496, 497, 500), (256, 248, 249, 257), (119, 111, 105, 113), (265, 264, 266), (266, 267, 268), (268, 269, 270), (270, 271, 268), (18, 17, 22, 19), (274, 272, 273), (273, 279, 274), (246, 244, 242, 247), (278, 277, 276), (276, 275, 274), (277, 269, 268, 276), (275, 267, 266, 274), (272, 264, 265, 273), (273, 265, 271, 279), (278, 270, 269, 277), (276, 268, 267, 275), (274, 266, 264, 272), (303, 287, 286, 302), (364, 365, 361, 360), (280, 282, 284), (282, 283, 284), (285, 286, 281), (289, 288, 290), (290, 291, 292), (292, 293, 294), (294, 295, 292), (265, 266, 268, 271), (298, 296, 297), (297, 303, 298), (179, 171, 172, 180), (302, 301, 300), (300, 299, 302), (735, 711, 710, 734), (279, 271, 270, 278), (301, 285, 284, 300), (299, 283, 282, 298), (296, 280, 281, 297), (297, 281, 287, 303), (302, 286, 285, 301), (300, 284, 283, 299), (306, 304, 305), (305, 311, 306), (786, 784, 782, 781), (310, 309, 308), (308, 307, 306), (768, 744, 743, 767), (226, 227, 219, 218), (309, 293, 292, 308), (781, 757, 756, 780), (773, 749, 748, 772), (510, 507, 506, 511), (311, 295, 294, 310), (311, 305, 289, 295), (284, 285, 281, 280), (312, 314, 316), (314, 315, 316), (317, 318, 313), (322, 320, 321), (321, 327, 322), (327, 326, 322), (326, 325, 322), (325, 324, 322), (786, 762, 761, 785), (323, 324, 316, 315), (320, 312, 313, 321), (607, 583, 582, 606), (150, 149, 141, 142), (6, 5, 2, 1), (325, 326, 318, 317), (723, 716, 692, 699), (353, 359, 335, 329), (347, 339, 338, 346), (770, 746, 745, 769), (659, 657, 656, 658), (240, 232, 233, 241), (342, 334, 333, 341), (247, 239, 238, 246), (778, 754, 753, 777), (343, 335, 334, 342), (341, 333, 332, 340), (346, 344, 345), (345, 351, 346), (351, 350, 346), (350, 349, 346), (349, 348, 346), (345, 337, 343, 351), (345, 344, 336, 337), (348, 340, 339, 347), (344, 346, 338, 336), (555, 547, 546, 554), (350, 351, 343, 342), (348, 349, 341, 340), (353, 352, 354), (354, 355, 356), (356, 357, 358), (358, 359, 353), (444, 420, 419, 443), (542, 540, 523, 529), (356, 332, 333, 357), (354, 330, 331, 355), (358, 334, 335, 359), (353, 329, 328, 352), (355, 331, 332, 356), (352, 328, 330, 354), (144, 136, 138, 146), (360, 362, 364), (362, 363, 364), (365, 366, 361), (370, 368, 369), (369, 375, 370), (375, 374, 370), (374, 373, 370), (373, 372, 370), (370, 371, 363, 362), (484, 485, 461, 460), (263, 255, 254, 262), (369, 361, 367, 375), (260, 261, 253, 252), (370, 362, 360, 368), (368, 360, 361, 369), (225, 217, 223, 231), (377, 376, 378), (378, 379, 380), (380, 381, 382), (382, 383, 380), (66, 65, 70, 69), (397, 389, 388, 396), (730, 706, 705, 729), (777, 753, 752, 776), (211, 203, 202, 210), (210, 202, 200, 208), (214, 206, 205, 213), (385, 377, 383, 391), (193, 185, 191, 199), (243, 235, 234, 242), (394, 392, 393), (393, 399, 394), (399, 398, 394), (398, 397, 394), (397, 396, 394), (394, 386, 384, 392), (394, 395, 387, 386), (393, 385, 391, 399), (398, 390, 389, 397), (393, 392, 384, 385), (395, 396, 388, 387), (539, 530, 524, 537), (278, 276, 274, 279), (400, 402, 404), (402, 403, 404), (404, 405, 406), (406, 407, 401), (770, 768, 766, 765), (408, 409, 414), (409, 415, 414), (414, 413, 412), (412, 411, 410), (178, 170, 171, 179), (176, 168, 170, 178), (520, 521, 527, 526), (181, 173, 174, 182), (776, 752, 751, 775), (779, 755, 754, 778), (162, 154, 155, 163), (165, 157, 158, 166), (534, 526, 527, 535), (416, 418, 420), (418, 419, 420), (421, 422, 417), (460, 461, 457, 456), (424, 426, 428), (426, 427, 428), (429, 430, 425), (161, 153, 152, 160), (432, 433, 434, 435), (438, 436, 437, 439), (437, 432, 435, 439), (439, 435, 434, 438), (438, 434, 433, 436), (486, 484, 482, 480), (440, 441, 446), (441, 447, 446), (446, 445, 444), (444, 443, 442), (428, 429, 425, 424), (449, 448, 454), (448, 455, 454), (453, 452, 450), (638, 639, 645, 644), (543, 541, 540, 542), (593, 568, 569, 592), (223, 217, 219, 220), (481, 480, 456, 457), (468, 469, 465, 464), (454, 430, 429, 453), (771, 747, 746, 770), (151, 143, 137, 145), (447, 423, 422, 446), (502, 499, 498, 503), (371, 372, 364, 363), (447, 441, 417, 423), (103, 95, 94, 102), (354, 356, 358, 353), (728, 704, 703, 727), (420, 421, 417, 416), (456, 458, 460), (458, 459, 460), (461, 462, 457), (495, 488, 465, 471), (464, 466, 468), (466, 467, 468), (469, 470, 465), (721, 697, 696, 720), (478, 476, 477, 479), (476, 473, 472, 477), (787, 763, 762, 786), (307, 291, 290, 306), (744, 746, 740, 741), (480, 481, 486), (481, 487, 486), (486, 485, 484), (484, 483, 482), (490, 489, 494), (489, 488, 494), (488, 495, 494), (494, 493, 492), (492, 491, 494), (191, 185, 187, 188), (483, 459, 458, 482), (750, 752, 754, 748), (484, 460, 459, 483), (702, 704, 706, 701), (452, 453, 429, 428), (444, 445, 421, 420), (486, 462, 461, 485), (495, 471, 470, 494), (515, 518, 516, 513), (487, 463, 462, 486), (492, 493, 469, 468), (487, 481, 457, 463), (494, 470, 469, 493), (321, 313, 319, 327), (146, 138, 139, 147), (534, 532, 520, 526), (507, 505, 504, 506), (231, 223, 222, 230), (208, 200, 201, 209), (764, 740, 747, 771), (723, 699, 698, 722), (516, 518, 519, 517), (513, 512, 514, 515), (694, 696, 698, 692), (372, 373, 365, 364), (305, 304, 288, 289), (448, 449, 424, 425), (441, 440, 416, 417), (710, 712, 714, 708), (454, 453, 450, 449), (54, 53, 50, 48), (502, 503, 501, 500), (499, 497, 496, 498), (128, 120, 122, 130), (133, 125, 126, 134), (129, 135, 127, 121), (523, 522, 528, 529), (537, 524, 525, 536), (535, 527, 521, 533), (532, 533, 521, 520), (675, 674, 574, 575), (132, 124, 125, 133), (538, 536, 525, 531), (539, 538, 531, 530), (665, 565, 566, 666), (72, 64, 66, 74), (765, 741, 740, 764), (653, 639, 638, 652), (541, 522, 523, 540), (543, 528, 522, 541), (677, 676, 577, 576), (544, 545, 546), (546, 547, 548), (548, 549, 550), (550, 551, 544), (717, 693, 692, 716), (554, 552, 553), (553, 559, 558), (558, 557, 556), (556, 555, 554), (308, 292, 291, 307), (553, 544, 551, 559), (557, 558, 550, 549), (559, 551, 550, 558), (557, 549, 548, 556), (552, 545, 544, 553), (554, 546, 545, 552), (556, 548, 547, 555), (357, 333, 334, 358), (662, 562, 563, 663), (399, 391, 390, 398), (673, 573, 574, 674), (310, 308, 306, 311), (584, 585, 590), (585, 591, 590), (590, 589, 588), (588, 587, 586), (142, 140, 138, 136), (593, 592, 598), (592, 599, 598), (598, 597, 596), (596, 595, 594), (602, 601, 606), (601, 600, 606), (600, 607, 606), (606, 605, 604), (604, 603, 606), (451, 427, 426, 450), (539, 537, 536, 538), (600, 577, 583, 607), (586, 562, 560, 584), (725, 700, 701, 724), (601, 576, 577, 600), (594, 570, 568, 593), (587, 563, 562, 586), (595, 571, 570, 594), (733, 709, 708, 732), (588, 564, 563, 587), (596, 572, 571, 595), (589, 565, 564, 588), (604, 580, 579, 603), (597, 573, 572, 596), (590, 566, 565, 589), (386, 378, 376, 384), (98, 90, 88, 96), (102, 94, 92, 101), (97, 89, 91, 99), (98, 96, 97, 99), (93, 92, 94, 95), (87, 83, 82, 84), (584, 560, 561, 585), (592, 569, 575, 599), (327, 319, 318, 326), (612, 613, 619, 618), (608, 609, 615, 614), (623, 621, 620, 622), (722, 720, 718, 717), (623, 619, 613, 621), (649, 641, 640, 648), (620, 612, 618, 622), (627, 625, 624, 626), (627, 617, 611, 625), (655, 654, 644, 645), (624, 610, 616, 626), (657, 637, 636, 656), (631, 629, 628, 630), (230, 222, 221, 229), (58, 50, 51, 59), (631, 615, 609, 629), (44, 36, 37, 45), (413, 405, 404, 412), (640, 641, 647, 646), (30, 22, 23, 31), (14, 6, 7, 15), (651, 650, 646, 647), (775, 751, 750, 774), (621, 613, 612, 620), (783, 759, 758, 782), (655, 653, 652, 654), (627, 626, 616, 617), (656, 636, 642, 658), (625, 611, 610, 624), (734, 710, 709, 733), (630, 614, 615, 631), (655, 645, 639, 653), (629, 609, 608, 628), (651, 647, 641, 649), (661, 660, 662), (662, 663, 664), (664, 665, 666), (666, 667, 661), (148, 147, 139, 140), (668, 669, 670), (670, 671, 672), (672, 673, 674), (674, 675, 668), (488, 489, 464, 465), (350, 342, 341, 349), (677, 678, 680), (678, 679, 680), (680, 681, 682), (682, 683, 676), (679, 579, 580, 680), (671, 571, 572, 672), (666, 566, 567, 667), (681, 680, 580, 581), (675, 575, 569, 668), (661, 561, 560, 660), (677, 576, 578, 678), (669, 668, 569, 568), (623, 622, 618, 619), (683, 682, 582, 583), (671, 670, 570, 571), (660, 560, 562, 662), (683, 583, 577, 676), (673, 672, 572, 573), (663, 563, 564, 664), (678, 578, 579, 679), (669, 568, 570, 670), (664, 564, 565, 665), (681, 581, 582, 682), (661, 667, 567, 561), (542, 529, 528, 543), (686, 684, 690), (684, 685, 690), (685, 691, 690), (690, 689, 688), (688, 687, 690), (692, 693, 694), (694, 695, 696), (696, 697, 698), (698, 699, 692), (784, 760, 759, 783), (701, 700, 702), (702, 703, 704), (704, 705, 706), (706, 707, 701), (670, 672, 674, 668), (708, 709, 710), (710, 711, 712), (712, 713, 714), (714, 715, 708), (503, 498, 496, 501), (598, 596, 594, 593), (717, 716, 722), (716, 723, 722), (722, 721, 720), (720, 719, 718), (726, 725, 730), (725, 724, 730), (724, 731, 730), (730, 729, 728), (728, 727, 730), (734, 733, 738), (733, 732, 738), (732, 739, 738), (738, 737, 736), (736, 735, 738), (610, 611, 617, 616), (436, 433, 432, 437), (718, 694, 693, 717), (722, 698, 697, 721), (388, 380, 379, 387), (299, 298, 303, 302), (738, 714, 713, 737), (446, 422, 421, 445), (731, 707, 706, 730), (739, 715, 714, 738), (117, 116, 108, 109), (724, 701, 707, 731), (123, 122, 127, 126), (732, 708, 715, 739), (442, 418, 416, 440), (725, 726, 702, 700), (84, 85, 86, 87), (602, 578, 576, 601), (719, 695, 694, 718), (339, 331, 330, 338), (727, 703, 702, 726), (298, 282, 280, 296), (491, 467, 466, 490), (164, 156, 157, 165), (680, 682, 676, 677), (741, 742, 744), (742, 743, 744), (744, 745, 746), (746, 747, 740), (748, 749, 750), (750, 751, 752), (752, 753, 754), (754, 755, 748), (758, 760, 762, 756), (756, 757, 758), (758, 759, 760), (760, 761, 762), (762, 763, 756), (259, 260, 252, 251), (180, 182, 177, 179), (765, 764, 770), (764, 771, 770), (770, 769, 768), (768, 767, 766), (774, 773, 778), (773, 772, 778), (772, 779, 778), (778, 777, 776), (776, 775, 778), (110, 108, 106, 104), (781, 780, 786), (780, 787, 786), (786, 785, 784), (784, 783, 782), (338, 330, 328, 336), (662, 664, 666, 661), (772, 748, 755, 779), (411, 403, 402, 410), (116, 115, 107, 108), (477, 472, 475, 479), (443, 419, 418, 442), (780, 756, 763, 787), (658, 642, 643, 659), (603, 579, 578, 602), (490, 466, 464, 489), (479, 475, 474, 478), (651, 649, 648, 650), (659, 643, 637, 657), (767, 743, 742, 766), (782, 758, 757, 781), (509, 504, 505, 508), (648, 640, 646, 650), (768, 769, 745, 744), (389, 381, 380, 388), (766, 742, 741, 765), (244, 236, 235, 243), (652, 638, 644, 654), (373, 374, 366, 365), (336, 328, 329, 337)])
_uv = me_circle.uv_layers.new(name='UVMap')
_uv.uv.foreach_set('vector', [0.4354, 0.5594, 0.425, 0.549, 0.425, 0.5342, 0.2861, 0.6929, 0.2757, 0.6824, 0.2757, 0.6676, 0.4342, 0.5934, 0.4446, 0.6039, 0.4446, 0.6187, 0.4086, 0.6587, 0.4187, 0.6486, 0.433, 0.6831, 0.5027, 0.5234, 0.5128, 0.5335, 0.5128, 0.5478, 0.5166, 0.9319, 0.5121, 0.9365, 0.5057, 0.921, 0.3345, 0.9212, 0.339, 0.9257, 0.339, 0.9321, 0.4638, 0.9314, 0.4638, 0.925, 0.4683, 0.9205, 0.5406, 0.5691, 0.5406, 0.5755, 0.5361, 0.58, 0.555, 0.9347, 0.5505, 0.9392, 0.5442, 0.9392, 0.6663, 0.9226, 0.6663, 0.9284, 0.6622, 0.9325, 0.4007, 0.9205, 0.4071, 0.9205, 0.4116, 0.925, 0.3503, 0.9257, 0.3548, 0.9212, 0.3612, 0.9212, 0.6115, 0.9636, 0.6141, 0.9662, 0.6141, 0.9699, 0.1483, 0.107, 0.1497, 0.1085, 0.1497, 0.1108, 0.1558, 0.107, 0.1573, 0.1085, 0.1573, 0.1108, 0.303, 0.2869, 0.303, 0.2891, 0.3019, 0.2907, 0.07162, 0.3036, 0.0731, 0.3052, 0.0731, 0.3074, 0.1613, 0.1123, 0.1598, 0.1107, 0.1598, 0.1085, 0.303, 0.2972, 0.3019, 0.2987, 0.3004, 0.2934, 0.5692, 0.9713, 0.567, 0.9735, 0.5639, 0.966, 0.7883, 0.2203, 0.7866, 0.2203, 0.7883, 0.2163, 0.8763, 0.219, 0.8763, 0.2173, 0.8803, 0.219, 0.7753, 0.2176, 0.7764, 0.2188, 0.7724, 0.2204, 0.7638, 0.2193, 0.7638, 0.2176, 0.7679, 0.2193, 0.3114, 0.6824, 0.3009, 0.6929, 0.2757, 0.6676, 0.2861, 0.6571, 0.4354, 0.5237, 0.4502, 0.5237, 0.4607, 0.549, 0.4502, 0.5237, 0.4607, 0.5342, 0.4607, 0.549, 0.4502, 0.5594, 0.4354, 0.5594, 0.425, 0.5342, 0.2861, 0.6035, 0.3009, 0.6035, 0.3114, 0.614, 0.3114, 0.614, 0.3114, 0.6288, 0.3009, 0.6392, 0.3009, 0.6392, 0.2861, 0.6392, 0.2757, 0.6288, 0.2757, 0.6288, 0.2757, 0.614, 0.2861, 0.6035, 0.8788, 0.1987, 0.8775, 0.1987, 0.8775, 0.1926, 0.8789, 0.1926, 0.5173, 0.9103, 0.5049, 0.9103, 0.5049, 0.8969, 0.5173, 0.8969, 0.5779, 0.9135, 0.5655, 0.9136, 0.5653, 0.8988, 0.5777, 0.8987, 0.5515, 0.9134, 0.5391, 0.9136, 0.5389, 0.8987, 0.5513, 0.8986, 0.4754, 0.8963, 0.463, 0.8963, 0.4631, 0.8824, 0.4755, 0.8824, 0.5173, 0.8969, 0.5049, 0.8969, 0.5049, 0.883, 0.5173, 0.883, 0.5777, 0.8987, 0.5653, 0.8988, 0.5655, 0.8883, 0.5779, 0.8881, 0.5513, 0.8986, 0.5389, 0.8987, 0.5391, 0.8883, 0.5515, 0.8881, 0.9118, 0.1152, 0.9118, 0.1057, 0.9134, 0.1057, 0.9134, 0.1152, 0.543, 0.7781, 0.5334, 0.7878, 0.5197, 0.7878, 0.5197, 0.7878, 0.51, 0.7781, 0.51, 0.7644, 0.51, 0.7644, 0.5197, 0.7547, 0.5334, 0.7547, 0.5334, 0.7547, 0.543, 0.7644, 0.51, 0.7644, 0.3003, 0.2739, 0.303, 0.2756, 0.3019, 0.2793, 0.3003, 0.2793, 0.4726, 0.785, 0.4589, 0.785, 0.4492, 0.7753, 0.4492, 0.7753, 0.4492, 0.7616, 0.4589, 0.7519, 0.4589, 0.7519, 0.4726, 0.7519, 0.4822, 0.7616, 0.4822, 0.7616, 0.4822, 0.7753, 0.4589, 0.7519, 0.6616, 0.9436, 0.6579, 0.9526, 0.6488, 0.9489, 0.6579, 0.9399, 0.82, 0.282, 0.8138, 0.282, 0.8138, 0.2756, 0.82, 0.2756, 0.7263, 0.2814, 0.7201, 0.2815, 0.72, 0.2744, 0.7262, 0.2743, 0.7008, 0.2818, 0.6946, 0.2818, 0.6945, 0.2747, 0.7007, 0.2747, 0.8546, 0.2606, 0.8484, 0.2606, 0.8484, 0.2539, 0.8546, 0.2539, 0.82, 0.2756, 0.8138, 0.2756, 0.8138, 0.2689, 0.82, 0.2689, 0.7262, 0.2743, 0.72, 0.2744, 0.7201, 0.2693, 0.7263, 0.2692, 0.7007, 0.2747, 0.6945, 0.2747, 0.6946, 0.2697, 0.7008, 0.2696, 0.5736, 0.6884, 0.5706, 0.6883, 0.5706, 0.6834, 0.5736, 0.6834, 0.3724, 0.9344, 0.3705, 0.9344, 0.3705, 0.9203, 0.3724, 0.9203, 0.2861, 0.6571, 0.3009, 0.6571, 0.3114, 0.6824, 0.3009, 0.6571, 0.3114, 0.6676, 0.3114, 0.6824, 0.3009, 0.6929, 0.2861, 0.6929, 0.2757, 0.6676, 0.3806, 0.6292, 0.3658, 0.6292, 0.3553, 0.6187, 0.3553, 0.6187, 0.3553, 0.6039, 0.3658, 0.5934, 0.3658, 0.5934, 0.3806, 0.5934, 0.3911, 0.6039, 0.3911, 0.6039, 0.3911, 0.6187, 0.3806, 0.6292, 0.6644, 0.2124, 0.6653, 0.2124, 0.6652, 0.2186, 0.6643, 0.2186, 0.6917, 0.7098, 0.682, 0.7099, 0.6819, 0.6951, 0.6915, 0.695, 0.6917, 0.7479, 0.682, 0.748, 0.6819, 0.7332, 0.6915, 0.7331, 0.6915, 0.8229, 0.6818, 0.8229, 0.6819, 0.8091, 0.6916, 0.8091, 0.6915, 0.6578, 0.6818, 0.6578, 0.6819, 0.6438, 0.6916, 0.6438, 0.6915, 0.695, 0.6819, 0.6951, 0.682, 0.6845, 0.6917, 0.6844, 0.6915, 0.7331, 0.6819, 0.7332, 0.682, 0.7227, 0.6917, 0.7226, 0.6916, 0.8364, 0.6819, 0.8364, 0.6818, 0.8229, 0.6915, 0.8229, 0.6654, 0.9397, 0.6681, 0.9397, 0.6681, 0.9516, 0.6654, 0.9516, 0.8458, 0.2625, 0.8458, 0.26, 0.8466, 0.26, 0.8466, 0.2625, 0.4342, 0.6292, 0.4194, 0.6292, 0.4089, 0.6039, 0.4194, 0.6292, 0.4089, 0.6187, 0.4089, 0.6039, 0.4194, 0.5934, 0.4342, 0.5934, 0.4446, 0.6187, 0.3658, 0.6471, 0.3806, 0.6471, 0.3911, 0.6575, 0.3911, 0.6575, 0.3911, 0.6724, 0.3806, 0.6828, 0.3806, 0.6828, 0.3658, 0.6828, 0.3553, 0.6724, 0.3553, 0.6724, 0.3553, 0.6575, 0.3806, 0.6828, 0.5554, 0.8127, 0.577, 0.8037, 0.586, 0.8254, 0.577, 0.8344, 0.3623, 0.9108, 0.3498, 0.911, 0.3496, 0.8961, 0.3622, 0.896, 0.4081, 0.8963, 0.3955, 0.8963, 0.3956, 0.8824, 0.4082, 0.8824, 0.4567, 0.8964, 0.4441, 0.8964, 0.4442, 0.8824, 0.4568, 0.8824, 0.3355, 0.896, 0.3229, 0.8961, 0.3231, 0.8855, 0.3357, 0.8854, 0.3622, 0.896, 0.3496, 0.8961, 0.3498, 0.8857, 0.3623, 0.8855, 0.4082, 0.9098, 0.3956, 0.9098, 0.3955, 0.8963, 0.4081, 0.8963, 0.4568, 0.9098, 0.4442, 0.9098, 0.4441, 0.8964, 0.4567, 0.8964, 0.4765, 0.965, 0.4765, 0.9448, 0.4814, 0.9448, 0.4814, 0.965, 0.447, 0.8524, 0.4541, 0.8453, 0.4641, 0.8453, 0.4641, 0.8453, 0.4712, 0.8524, 0.4712, 0.8624, 0.5933, 0.6349, 0.5911, 0.6296, 0.5964, 0.6274, 0.5986, 0.6296, 0.4641, 0.8695, 0.4541, 0.8695, 0.447, 0.8524, 0.4541, 0.8695, 0.447, 0.8624, 0.447, 0.8524, 0.2866, 0.8768, 0.278, 0.8768, 0.2719, 0.8708, 0.2719, 0.8708, 0.2719, 0.8622, 0.278, 0.8561, 0.278, 0.8561, 0.2866, 0.8561, 0.2926, 0.8622, 0.2926, 0.8622, 0.2926, 0.8708, 0.278, 0.8561, 0.5505, 0.6865, 0.5518, 0.6833, 0.555, 0.6846, 0.555, 0.6865, 0.6911, 0.2965, 0.6875, 0.297, 0.6874, 0.2918, 0.6911, 0.2921, 0.6911, 0.2921, 0.6874, 0.2918, 0.6875, 0.288, 0.6911, 0.2889, 0.272, 0.9316, 0.2826, 0.9316, 0.2844, 0.9475, 0.2703, 0.9475, 0.762, 0.293, 0.762, 0.2971, 0.7584, 0.2978, 0.7583, 0.293, 0.872, 0.1559, 0.8721, 0.1604, 0.8684, 0.1608, 0.8684, 0.1556, 0.7675, 0.297, 0.7638, 0.2977, 0.7638, 0.293, 0.7675, 0.293, 0.7675, 0.2888, 0.7675, 0.293, 0.7638, 0.293, 0.7638, 0.2881, 0.762, 0.2888, 0.762, 0.293, 0.7583, 0.293, 0.7584, 0.2881, 0.1066, 0.3097, 0.1066, 0.3075, 0.1074, 0.3075, 0.1074, 0.3097, 0.3763, 0.533, 0.4044, 0.5447, 0.3928, 0.5729, 0.3647, 0.5612, 0.5834, 0.5878, 0.5834, 0.6241, 0.56, 0.6235, 0.56, 0.5872, 0.5094, 0.7372, 0.5094, 0.7009, 0.5401, 0.701, 0.5401, 0.7373, 0.5964, 0.5246, 0.5964, 0.5609, 0.5731, 0.5603, 0.5731, 0.524, 0.1982, 0.2677, 0.2028, 0.2677, 0.2028, 0.2839, 0.1982, 0.2839, 0.333, 0.7772, 0.333, 0.6341, 0.3359, 0.6341, 0.3359, 0.7772, 0.3273, 0.6311, 0.3273, 0.7741, 0.3242, 0.7741, 0.3242, 0.6311, 0.2871, 0.1969, 0.2871, 0.1808, 0.2906, 0.1808, 0.2906, 0.197, 0.4331, 0.7524, 0.4331, 0.7874, 0.4016, 0.7876, 0.4016, 0.7525, 0.3297, 0.6311, 0.3297, 0.7742, 0.3273, 0.7741, 0.3273, 0.6311, 0.4892, 0.8707, 0.4987, 0.8707, 0.4987, 0.9078, 0.4892, 0.9078, 0.6524, 0.6735, 0.6524, 0.8166, 0.6493, 0.8166, 0.6493, 0.6735, 0.648, 0.9026, 0.648, 0.8655, 0.6575, 0.8655, 0.6575, 0.9026, 0.3359, 0.7772, 0.3359, 0.6341, 0.3387, 0.6341, 0.3387, 0.7772, 0.6338, 0.8655, 0.6433, 0.8655, 0.6433, 0.9026, 0.6338, 0.9026, 0.6493, 0.6735, 0.6493, 0.8166, 0.647, 0.8166, 0.647, 0.6736, 0.6234, 0.9231, 0.6216, 0.9231, 0.6216, 0.9058, 0.6234, 0.9058, 0.2866, 0.8768, 0.2719, 0.8708, 0.278, 0.8561, 0.2926, 0.8708, 0.5657, 0.6445, 0.5781, 0.6445, 0.5869, 0.6658, 0.5781, 0.6445, 0.5869, 0.6534, 0.5869, 0.6658, 0.5869, 0.6658, 0.5781, 0.6746, 0.5657, 0.6746, 0.5657, 0.6746, 0.5569, 0.6658, 0.5569, 0.6534, 0.4211, 0.834, 0.4087, 0.834, 0.3999, 0.8252, 0.3999, 0.8252, 0.3999, 0.8127, 0.4087, 0.8039, 0.4087, 0.8039, 0.4211, 0.8039, 0.4299, 0.8127, 0.4299, 0.8127, 0.4299, 0.8252, 0.4211, 0.834, 0.4141, 0.8699, 0.398, 0.8632, 0.4047, 0.8472, 0.4207, 0.8538, 0.8994, 0.06128, 0.8994, 0.02618, 0.901, 0.02618, 0.901, 0.06128, 0.8747, 0.09938, 0.873, 0.0994, 0.8729, 0.09293, 0.8746, 0.09291, 0.7001, 0.5745, 0.7074, 0.5745, 0.7074, 0.5874, 0.7002, 0.5874, 0.092, 0.2238, 0.092, 0.2215, 0.09261, 0.2216, 0.09261, 0.2238, 0.7223, 0.9626, 0.7223, 0.9562, 0.7288, 0.9561, 0.7289, 0.9625, 0.7002, 0.561, 0.7074, 0.561, 0.7074, 0.5745, 0.7001, 0.5745, 0.5931, 0.7924, 0.5914, 0.7924, 0.5914, 0.7817, 0.5931, 0.7817, 0.7207, 0.6014, 0.7274, 0.6014, 0.7274, 0.6078, 0.7208, 0.6078, 0.3099, 0.7349, 0.2998, 0.745, 0.2855, 0.745, 0.2855, 0.745, 0.2754, 0.7349, 0.3099, 0.7349, 0.3999, 0.8252, 0.4087, 0.8039, 0.4299, 0.8127, 0.4211, 0.834, 0.2754, 0.7206, 0.2855, 0.7105, 0.2998, 0.7105, 0.2998, 0.7105, 0.3099, 0.7206, 0.2754, 0.7206, 0.483, 0.735, 0.4687, 0.735, 0.4586, 0.7249, 0.4586, 0.7249, 0.4586, 0.7105, 0.483, 0.735, 0.8745, 0.06797, 0.8745, 0.07405, 0.8728, 0.07405, 0.8728, 0.06797, 0.4687, 0.7004, 0.483, 0.7004, 0.4931, 0.7105, 0.4931, 0.7105, 0.4931, 0.7249, 0.4687, 0.7004, 0.3511, 0.8485, 0.3686, 0.8485, 0.3687, 0.8628, 0.3511, 0.8628, 0.5889, 0.6853, 0.5889, 0.6828, 0.5901, 0.6828, 0.5901, 0.6853, 0.8794, 0.1202, 0.878, 0.1202, 0.878, 0.1142, 0.8793, 0.1142, 0.6908, 0.6094, 0.6908, 0.5337, 0.6926, 0.5337, 0.6926, 0.6094, 0.5863, 0.6864, 0.5846, 0.6864, 0.5846, 0.683, 0.5863, 0.683, 0.3114, 0.614, 0.3009, 0.6392, 0.2757, 0.6288, 0.2861, 0.6035, 0.5578, 0.8751, 0.5403, 0.8751, 0.5402, 0.8621, 0.5577, 0.8621, 0.3914, 0.8802, 0.3879, 0.8801, 0.3879, 0.8499, 0.3914, 0.85, 0.3658, 0.6471, 0.3911, 0.6575, 0.3806, 0.6828, 0.3553, 0.6575, 0.5771, 0.7301, 0.5644, 0.7301, 0.5554, 0.7084, 0.5644, 0.7301, 0.5554, 0.7211, 0.5554, 0.7084, 0.5554, 0.7084, 0.5644, 0.6994, 0.5771, 0.6994, 0.5771, 0.6994, 0.5861, 0.7084, 0.5861, 0.7211, 0.5507, 0.5531, 0.538, 0.5531, 0.5291, 0.5441, 0.5291, 0.5441, 0.5291, 0.5314, 0.5507, 0.5531, 0.5577, 0.7435, 0.5564, 0.7403, 0.5596, 0.7389, 0.5609, 0.7403, 0.538, 0.5224, 0.5507, 0.5224, 0.5597, 0.5314, 0.5597, 0.5314, 0.5597, 0.5441, 0.5507, 0.5531, 0.5298, 0.5646, 0.5361, 0.5646, 0.5361, 0.58, 0.5298, 0.58, 0.2378, 0.1228, 0.2387, 0.1228, 0.2387, 0.1243, 0.2378, 0.1243, 0.8801, 0.219, 0.8802, 0.225, 0.8788, 0.225, 0.8788, 0.219, 0.4895, 0.5695, 0.5008, 0.5695, 0.5008, 0.5755, 0.4895, 0.5755, 0.8805, 0.07906, 0.8791, 0.07907, 0.879, 0.07248, 0.8804, 0.07247, 0.1787, 0.2793, 0.1796, 0.2793, 0.1796, 0.2815, 0.1787, 0.2815, 0.7008, 0.8698, 0.7007, 0.8555, 0.7079, 0.8554, 0.7081, 0.8697, 0.4243, 0.8971, 0.4224, 0.8971, 0.4224, 0.8799, 0.4243, 0.8799, 0.4622, 0.6033, 0.4723, 0.5931, 0.4866, 0.5931, 0.4866, 0.5931, 0.4967, 0.6033, 0.4622, 0.6033, 0.3511, 0.8628, 0.3687, 0.8628, 0.3684, 0.873, 0.3509, 0.873, 0.4967, 0.6176, 0.4866, 0.6277, 0.4723, 0.6277, 0.4723, 0.6277, 0.4622, 0.6176, 0.4967, 0.6176, 0.4187, 0.6486, 0.433, 0.6486, 0.433, 0.6831, 0.433, 0.6486, 0.4431, 0.6587, 0.433, 0.6831, 0.4431, 0.6587, 0.4431, 0.673, 0.433, 0.6831, 0.433, 0.6831, 0.4187, 0.6831, 0.4086, 0.673, 0.4086, 0.673, 0.4086, 0.6587, 0.433, 0.6831, 0.6838, 0.6094, 0.6838, 0.5337, 0.6856, 0.5337, 0.6856, 0.6094, 0.8062, 0.1927, 0.8071, 0.1927, 0.8072, 0.1993, 0.8063, 0.1993, 0.4518, 0.933, 0.4431, 0.9331, 0.4433, 0.9229, 0.4519, 0.9228, 0.495, 0.9335, 0.4864, 0.9336, 0.4865, 0.9234, 0.4952, 0.9233, 0.7037, 0.7879, 0.695, 0.7879, 0.6949, 0.7748, 0.7036, 0.7748, 0.698, 0.8212, 0.698, 0.8969, 0.6967, 0.8968, 0.6967, 0.8211, 0.3174, 0.9157, 0.3174, 0.8984, 0.3193, 0.8984, 0.3193, 0.9157, 0.6942, 0.6094, 0.6942, 0.5337, 0.6956, 0.5337, 0.6956, 0.6094, 0.4576, 0.8009, 0.4792, 0.8099, 0.4703, 0.8316, 0.4486, 0.8099, 0.363, 0.804, 0.3757, 0.804, 0.3847, 0.8257, 0.3757, 0.804, 0.3847, 0.813, 0.3847, 0.8257, 0.3847, 0.8257, 0.3757, 0.8347, 0.363, 0.8347, 0.363, 0.8347, 0.3541, 0.8257, 0.3541, 0.813, 0.5311, 0.8344, 0.5184, 0.8344, 0.5094, 0.8254, 0.5094, 0.8254, 0.5094, 0.8127, 0.5311, 0.8344, 0.3762, 0.9506, 0.3799, 0.9418, 0.3886, 0.9454, 0.3799, 0.9542, 0.5184, 0.8037, 0.5311, 0.8037, 0.54, 0.8127, 0.54, 0.8127, 0.54, 0.8254, 0.5311, 0.8344, 0.3245, 0.8485, 0.342, 0.8485, 0.342, 0.8628, 0.3245, 0.8628, 0.6956, 0.6094, 0.6956, 0.5337, 0.6975, 0.5337, 0.6975, 0.6094, 0.7192, 0.8789, 0.7258, 0.8789, 0.7258, 0.8849, 0.7192, 0.8849, 0.8789, 0.2047, 0.8775, 0.2047, 0.8775, 0.1987, 0.8788, 0.1987, 0.6891, 0.6094, 0.6891, 0.5337, 0.6908, 0.5337, 0.6908, 0.6094, 0.7266, 0.2139, 0.7275, 0.2139, 0.7274, 0.2186, 0.7266, 0.2186, 0.8979, 0.1336, 0.8979, 0.1686, 0.8962, 0.1686, 0.8962, 0.1336, 0.3331, 0.5436, 0.3176, 0.5812, 0.28, 0.5657, 0.2956, 0.528, 0.4312, 0.735, 0.4169, 0.735, 0.4068, 0.7249, 0.4068, 0.7249, 0.4068, 0.7105, 0.4312, 0.735, 0.2283, 0.1931, 0.2291, 0.1931, 0.2291, 0.1954, 0.2283, 0.1954, 0.4169, 0.7004, 0.4312, 0.7004, 0.4413, 0.7105, 0.4413, 0.7105, 0.4413, 0.7249, 0.4169, 0.7004, 0.4949, 0.673, 0.4848, 0.6831, 0.4705, 0.6831, 0.4705, 0.6831, 0.4604, 0.673, 0.4949, 0.673, 0.2749, 0.7944, 0.2749, 0.7618, 0.3074, 0.7618, 0.3074, 0.7944, 0.4604, 0.6587, 0.4705, 0.6486, 0.4848, 0.6486, 0.4848, 0.6486, 0.4949, 0.6587, 0.4604, 0.6587, 0.7109, 0.8821, 0.7162, 0.8821, 0.7161, 0.8922, 0.7108, 0.8923, 0.2998, 0.8575, 0.3051, 0.8575, 0.305, 0.8709, 0.2997, 0.8709, 0.4802, 0.868, 0.4855, 0.868, 0.4854, 0.8815, 0.4802, 0.8815, 0.2996, 0.907, 0.3049, 0.9069, 0.305, 0.9212, 0.2998, 0.9213, 0.7108, 0.8923, 0.7161, 0.8922, 0.7162, 0.9065, 0.7109, 0.9066, 0.2997, 0.8709, 0.305, 0.8709, 0.3051, 0.8839, 0.2998, 0.8839, 0.4802, 0.8815, 0.4854, 0.8815, 0.4855, 0.8944, 0.4802, 0.8944, 0.5708, 0.9524, 0.5708, 0.9608, 0.5672, 0.9607, 0.5672, 0.9523, 0.4703, 0.8316, 0.4576, 0.8316, 0.4486, 0.8226, 0.4486, 0.8226, 0.4486, 0.8099, 0.4703, 0.8316, 0.538, 0.5224, 0.5597, 0.5314, 0.5507, 0.5531, 0.5291, 0.5314, 0.4576, 0.8009, 0.4703, 0.8009, 0.4792, 0.8099, 0.4792, 0.8099, 0.4792, 0.8226, 0.4703, 0.8316, 0.3847, 0.8257, 0.363, 0.8347, 0.3541, 0.813, 0.363, 0.804, 0.577, 0.8344, 0.5643, 0.8344, 0.5554, 0.8127, 0.5643, 0.8344, 0.5554, 0.8254, 0.5554, 0.8127, 0.5554, 0.8127, 0.5643, 0.8037, 0.577, 0.8037, 0.577, 0.8037, 0.586, 0.8127, 0.586, 0.8254, 0.543, 0.9547, 0.543, 0.9463, 0.5477, 0.9463, 0.5477, 0.9547, 0.6574, 0.3052, 0.6561, 0.3052, 0.656, 0.2986, 0.6574, 0.2986, 0.7266, 0.2186, 0.7274, 0.2186, 0.7275, 0.2252, 0.7266, 0.2252, 0.3536, 0.9521, 0.3536, 0.9437, 0.3583, 0.9437, 0.3583, 0.9521, 0.4622, 0.6176, 0.4622, 0.6033, 0.4967, 0.6033, 0.4967, 0.6176, 0.4831, 0.851, 0.4831, 0.8426, 0.4883, 0.8426, 0.4883, 0.851, 0.7036, 0.7748, 0.6949, 0.7748, 0.695, 0.7614, 0.7037, 0.7614, 0.3553, 0.6187, 0.3658, 0.5934, 0.3911, 0.6039, 0.3806, 0.6292, 0.3652, 0.7004, 0.3795, 0.7004, 0.3896, 0.7105, 0.3896, 0.7105, 0.3896, 0.7249, 0.3652, 0.7004, 0.4931, 0.7249, 0.483, 0.735, 0.4586, 0.7105, 0.4687, 0.7004, 0.3795, 0.735, 0.3652, 0.735, 0.355, 0.7249, 0.355, 0.7249, 0.355, 0.7105, 0.3795, 0.735, 0.5128, 0.5478, 0.5027, 0.5579, 0.4884, 0.5579, 0.4884, 0.5579, 0.4782, 0.5478, 0.5128, 0.5478, 0.4782, 0.5478, 0.4782, 0.5335, 0.5128, 0.5478, 0.4782, 0.5335, 0.4884, 0.5234, 0.5128, 0.5478, 0.4884, 0.5234, 0.5027, 0.5234, 0.5128, 0.5478, 0.7171, 0.2762, 0.7171, 0.2827, 0.7154, 0.2827, 0.7154, 0.2762, 0.7888, 0.2883, 0.7896, 0.2883, 0.7895, 0.2903, 0.7888, 0.2903, 0.8589, 0.2979, 0.8572, 0.2979, 0.8572, 0.292, 0.8589, 0.292, 0.7001, 0.5348, 0.7002, 0.5213, 0.7075, 0.5214, 0.7074, 0.5348, 0.8792, 0.2666, 0.8778, 0.2666, 0.8778, 0.2606, 0.8791, 0.2606, 0.8746, 0.09291, 0.8729, 0.09293, 0.873, 0.08835, 0.8747, 0.08833, 0.5536, 0.5636, 0.5581, 0.5637, 0.5581, 0.5751, 0.5536, 0.5749, 0.7367, 0.1549, 0.7367, 0.19, 0.735, 0.19, 0.735, 0.1549, 0.4207, 0.8538, 0.4207, 0.8632, 0.4141, 0.8699, 0.4141, 0.8699, 0.4047, 0.8699, 0.398, 0.8632, 0.398, 0.8632, 0.398, 0.8538, 0.4047, 0.8472, 0.4047, 0.8472, 0.4141, 0.8472, 0.4207, 0.8538, 0.4949, 0.6587, 0.4949, 0.673, 0.4604, 0.673, 0.4604, 0.6587, 0.5301, 0.8638, 0.5235, 0.8705, 0.5141, 0.8705, 0.5141, 0.8705, 0.5074, 0.8638, 0.5301, 0.8638, 0.4726, 0.785, 0.4492, 0.7753, 0.4589, 0.7519, 0.4822, 0.7753, 0.5074, 0.8544, 0.5141, 0.8478, 0.5235, 0.8478, 0.5235, 0.8478, 0.5301, 0.8544, 0.5301, 0.8638, 0.719, 0.8658, 0.7255, 0.8658, 0.7256, 0.8716, 0.719, 0.8716, 0.7003, 0.6817, 0.7037, 0.6817, 0.7036, 0.6891, 0.7003, 0.6891, 0.4097, 0.9441, 0.4177, 0.9441, 0.4176, 0.953, 0.4097, 0.953, 0.3338, 0.9512, 0.3417, 0.9512, 0.3418, 0.9606, 0.3339, 0.9607, 0.3218, 0.9446, 0.3298, 0.9445, 0.3297, 0.9512, 0.3217, 0.9513, 0.3339, 0.9446, 0.3418, 0.9445, 0.3417, 0.9512, 0.3338, 0.9512, 0.3986, 0.9432, 0.402, 0.9432, 0.4018, 0.9488, 0.3985, 0.9488, 0.8876, 0.0613, 0.8876, 0.0262, 0.8891, 0.02619, 0.8891, 0.06128, 0.5121, 0.9365, 0.5057, 0.9365, 0.5057, 0.921, 0.5057, 0.9365, 0.5012, 0.9319, 0.5057, 0.921, 0.5012, 0.9319, 0.5012, 0.9256, 0.5057, 0.921, 0.5057, 0.921, 0.5121, 0.921, 0.5166, 0.9256, 0.5166, 0.9256, 0.5166, 0.9319, 0.5057, 0.921, 0.339, 0.9321, 0.3345, 0.9366, 0.3281, 0.9366, 0.3281, 0.9366, 0.3236, 0.9321, 0.339, 0.9321, 0.3236, 0.9321, 0.3236, 0.9257, 0.339, 0.9321, 0.3236, 0.9257, 0.3281, 0.9212, 0.339, 0.9321, 0.3281, 0.9212, 0.3345, 0.9212, 0.339, 0.9321, 0.4725, 0.5813, 0.4725, 0.5755, 0.4838, 0.5755, 0.4838, 0.5813, 0.2309, 0.1931, 0.2315, 0.1932, 0.2315, 0.1954, 0.2309, 0.1954, 0.914, 0.1367, 0.914, 0.1272, 0.9155, 0.1272, 0.9155, 0.1367, 0.5064, 0.5808, 0.5064, 0.5694, 0.511, 0.5696, 0.511, 0.5809, 0.2838, 0.9557, 0.2838, 0.973, 0.2819, 0.973, 0.2819, 0.9557, 0.6012, 0.5957, 0.5998, 0.5957, 0.5998, 0.5815, 0.6012, 0.5815, 0.4895, 0.5755, 0.5008, 0.5755, 0.5008, 0.5813, 0.4895, 0.5813, 0.8589, 0.292, 0.8572, 0.292, 0.8572, 0.286, 0.8589, 0.286, 0.5978, 0.9446, 0.5978, 0.9499, 0.594, 0.9536, 0.594, 0.9536, 0.5888, 0.9536, 0.585, 0.9499, 0.585, 0.9499, 0.585, 0.9446, 0.5888, 0.9409, 0.5888, 0.9409, 0.594, 0.9409, 0.585, 0.9499, 0.543, 0.7781, 0.5197, 0.7878, 0.51, 0.7644, 0.543, 0.7644, 0.4372, 0.9502, 0.4335, 0.9539, 0.4282, 0.9539, 0.4282, 0.9539, 0.4244, 0.9502, 0.4372, 0.9502, 0.5074, 0.8544, 0.5235, 0.8478, 0.5301, 0.8638, 0.5074, 0.8638, 0.4244, 0.9449, 0.4282, 0.9412, 0.4335, 0.9412, 0.4335, 0.9412, 0.4372, 0.9449, 0.4372, 0.9502, 0.805, 0.2379, 0.8058, 0.2379, 0.8059, 0.2406, 0.805, 0.2406, 0.748, 0.2692, 0.7489, 0.2692, 0.7489, 0.2717, 0.748, 0.2717, 0.7494, 0.2692, 0.7503, 0.2692, 0.7503, 0.2717, 0.7494, 0.2717, 0.6644, 0.2288, 0.6653, 0.2288, 0.6652, 0.2308, 0.6643, 0.2308, 0.805, 0.236, 0.8059, 0.236, 0.8058, 0.2379, 0.805, 0.2379, 0.748, 0.2666, 0.7489, 0.2666, 0.7489, 0.2692, 0.748, 0.2692, 0.7494, 0.2666, 0.7503, 0.2666, 0.7503, 0.2692, 0.7494, 0.2692, 0.7095, 0.9562, 0.7183, 0.9562, 0.7183, 0.9626, 0.7095, 0.9626, 0.3962, 0.9314, 0.3962, 0.925, 0.4116, 0.925, 0.4116, 0.9314, 0.4747, 0.9205, 0.4792, 0.925, 0.4747, 0.9359, 0.4792, 0.925, 0.4792, 0.9314, 0.4747, 0.9359, 0.4683, 0.9359, 0.4638, 0.9314, 0.4683, 0.9205, 0.6616, 0.9436, 0.6616, 0.9489, 0.6579, 0.9526, 0.6579, 0.9526, 0.6526, 0.9526, 0.6488, 0.9489, 0.6488, 0.9489, 0.6488, 0.9436, 0.6526, 0.9399, 0.6526, 0.9399, 0.6579, 0.9399, 0.6488, 0.9489, 0.5978, 0.9446, 0.594, 0.9536, 0.585, 0.9499, 0.594, 0.9409, 0.6897, 0.9266, 0.6852, 0.9311, 0.6788, 0.9311, 0.6788, 0.9311, 0.6743, 0.9266, 0.6897, 0.9266, 0.8792, 0.2806, 0.8778, 0.2806, 0.8779, 0.2759, 0.8792, 0.2759, 0.6743, 0.9202, 0.6788, 0.9157, 0.6852, 0.9157, 0.6852, 0.9157, 0.6897, 0.9202, 0.6743, 0.9202, 0.8663, 0.06129, 0.8663, 0.02619, 0.8675, 0.0262, 0.8675, 0.0613, 0.6643, 0.2308, 0.6652, 0.2308, 0.6653, 0.2335, 0.6644, 0.2335, 0.4519, 0.9627, 0.4431, 0.9627, 0.4431, 0.9563, 0.4519, 0.9563, 0.6962, 0.9578, 0.705, 0.9578, 0.705, 0.9636, 0.6962, 0.9636, 0.2902, 0.9596, 0.299, 0.9596, 0.299, 0.9654, 0.2902, 0.9654, 0.7096, 0.9516, 0.7184, 0.9516, 0.7183, 0.9562, 0.7095, 0.9562, 0.4518, 0.9672, 0.443, 0.9672, 0.4431, 0.9627, 0.4519, 0.9627, 0.6962, 0.9518, 0.705, 0.9518, 0.705, 0.9578, 0.6962, 0.9578, 0.6366, 0.9409, 0.6404, 0.9446, 0.6404, 0.9499, 0.6404, 0.9499, 0.6366, 0.9536, 0.6366, 0.9409, 0.8038, 0.2176, 0.8067, 0.2188, 0.8055, 0.2216, 0.8038, 0.2216, 0.6314, 0.9536, 0.6276, 0.9499, 0.6276, 0.9446, 0.6276, 0.9446, 0.6314, 0.9409, 0.6366, 0.9409, 0.9132, 0.2087, 0.9132, 0.1992, 0.9149, 0.1992, 0.9149, 0.2087, 0.7002, 0.5478, 0.7001, 0.5348, 0.7074, 0.5348, 0.7075, 0.5478, 0.7888, 0.2903, 0.7895, 0.2903, 0.7896, 0.293, 0.7888, 0.293, 0.9122, 0.06479, 0.9122, 0.05528, 0.9133, 0.05527, 0.9133, 0.06478, 0.9134, 0.1152, 0.9134, 0.1057, 0.9149, 0.1057, 0.9149, 0.1152, 0.5639, 0.5634, 0.5657, 0.5634, 0.5657, 0.5741, 0.5639, 0.5741, 0.8063, 0.2379, 0.8071, 0.2379, 0.8071, 0.2407, 0.8064, 0.2407, 0.8063, 0.2379, 0.8064, 0.236, 0.8071, 0.236, 0.8071, 0.2379, 0.4747, 0.9359, 0.4683, 0.9359, 0.4683, 0.9205, 0.4747, 0.9205, 0.5298, 0.58, 0.5252, 0.5755, 0.5298, 0.5646, 0.5252, 0.5755, 0.5252, 0.5691, 0.5298, 0.5646, 0.5361, 0.5646, 0.5406, 0.5691, 0.5361, 0.58, 0.5442, 0.9392, 0.5396, 0.9347, 0.5396, 0.9283, 0.5396, 0.9283, 0.5442, 0.9238, 0.5442, 0.9392, 0.5442, 0.9238, 0.5505, 0.9238, 0.5442, 0.9392, 0.5505, 0.9238, 0.555, 0.9283, 0.5442, 0.9392, 0.555, 0.9283, 0.555, 0.9347, 0.5442, 0.9392, 0.9124, 0.1367, 0.9124, 0.1272, 0.914, 0.1272, 0.914, 0.1367, 0.719, 0.8658, 0.719, 0.8598, 0.7256, 0.8598, 0.7255, 0.8658, 0.7192, 0.8849, 0.7258, 0.8849, 0.7258, 0.8907, 0.7192, 0.8907, 0.642, 0.8197, 0.642, 0.6766, 0.6443, 0.6766, 0.6443, 0.8196, 0.8802, 0.2128, 0.8801, 0.219, 0.8788, 0.219, 0.8788, 0.2128, 0.4607, 0.549, 0.4502, 0.5594, 0.425, 0.5342, 0.4354, 0.5237, 0.7223, 0.9562, 0.7223, 0.9517, 0.7289, 0.9516, 0.7288, 0.9561, 0.8177, 0.1286, 0.8193, 0.1286, 0.8193, 0.1637, 0.8177, 0.1636, 0.3384, 0.8303, 0.3384, 0.8245, 0.341, 0.8235, 0.341, 0.8314, 0.6967, 0.689, 0.7003, 0.6891, 0.7003, 0.6963, 0.6967, 0.6943, 0.9125, 0.1814, 0.9125, 0.1909, 0.9109, 0.1908, 0.9109, 0.1813, 0.578, 0.7391, 0.578, 0.744, 0.5758, 0.744, 0.5758, 0.739, 0.4097, 0.953, 0.4176, 0.953, 0.4177, 0.9615, 0.4097, 0.9615, 0.4662, 0.9431, 0.4695, 0.9431, 0.4694, 0.9488, 0.466, 0.9488, 0.3217, 0.9513, 0.3297, 0.9512, 0.3298, 0.9606, 0.3218, 0.9607, 0.9168, 0.01982, 0.9168, 0.02933, 0.9156, 0.0293, 0.9156, 0.01979, 0.3985, 0.9488, 0.4018, 0.9488, 0.4018, 0.9567, 0.3985, 0.9567, 0.466, 0.9488, 0.4694, 0.9488, 0.4694, 0.9567, 0.466, 0.9567, 0.6622, 0.9325, 0.6564, 0.9325, 0.6524, 0.9284, 0.6524, 0.9284, 0.6524, 0.9226, 0.6622, 0.9325, 0.6524, 0.9226, 0.6564, 0.9186, 0.6622, 0.9325, 0.6564, 0.9186, 0.6622, 0.9186, 0.6622, 0.9325, 0.6622, 0.9186, 0.6663, 0.9226, 0.6622, 0.9325, 0.6524, 0.9284, 0.6498, 0.9295, 0.6498, 0.9216, 0.6524, 0.9226, 0.6057, 0.9557, 0.6056, 0.9504, 0.6092, 0.9506, 0.6093, 0.9577, 0.6967, 0.6836, 0.7003, 0.6817, 0.7003, 0.6891, 0.6967, 0.689, 0.6056, 0.9504, 0.6057, 0.945, 0.6093, 0.9431, 0.6092, 0.9506, 0.4287, 0.8721, 0.4379, 0.8723, 0.438, 0.8924, 0.4288, 0.8871, 0.3949, 0.9557, 0.3949, 0.9499, 0.3985, 0.9488, 0.3985, 0.9567, 0.4625, 0.9556, 0.4625, 0.9498, 0.466, 0.9488, 0.466, 0.9567, 0.3384, 0.8303, 0.3343, 0.8344, 0.3285, 0.8344, 0.3285, 0.8344, 0.3244, 0.8303, 0.3244, 0.8245, 0.3244, 0.8245, 0.3285, 0.8204, 0.3343, 0.8204, 0.3343, 0.8204, 0.3384, 0.8245, 0.3384, 0.8303, 0.2271, 0.1931, 0.2279, 0.1931, 0.2279, 0.1954, 0.2271, 0.1954, 0.7522, 0.2322, 0.7522, 0.2311, 0.753, 0.2308, 0.753, 0.2325, 0.4727, 0.9556, 0.4694, 0.9567, 0.4694, 0.9488, 0.4727, 0.9498, 0.707, 0.6943, 0.7037, 0.6963, 0.7036, 0.6891, 0.7069, 0.689, 0.4051, 0.9557, 0.4018, 0.9567, 0.4018, 0.9488, 0.4051, 0.9499, 0.6159, 0.9557, 0.6126, 0.9577, 0.6126, 0.9506, 0.6159, 0.9504, 0.7069, 0.689, 0.7036, 0.6891, 0.7037, 0.6817, 0.707, 0.6836, 0.6159, 0.9504, 0.6126, 0.9506, 0.6126, 0.9431, 0.6159, 0.945, 0.8804, 0.07247, 0.879, 0.07248, 0.8791, 0.06782, 0.8805, 0.0678, 0.4116, 0.9314, 0.4071, 0.9359, 0.3962, 0.9314, 0.4071, 0.9359, 0.4007, 0.9359, 0.3962, 0.9314, 0.3962, 0.925, 0.4007, 0.9205, 0.4116, 0.925, 0.3612, 0.9212, 0.3657, 0.9257, 0.3657, 0.9321, 0.3657, 0.9321, 0.3612, 0.9366, 0.3612, 0.9212, 0.3612, 0.9366, 0.3548, 0.9366, 0.3612, 0.9212, 0.3548, 0.9366, 0.3503, 0.9321, 0.3612, 0.9212, 0.3503, 0.9321, 0.3503, 0.9257, 0.3612, 0.9212, 0.6612, 0.9705, 0.6612, 0.9647, 0.6678, 0.9647, 0.6679, 0.9705, 0.1066, 0.3033, 0.1066, 0.3017, 0.1074, 0.3017, 0.1075, 0.3033, 0.511, 0.5809, 0.511, 0.5696, 0.5173, 0.5696, 0.5173, 0.5809, 0.7208, 0.5969, 0.7274, 0.5968, 0.7274, 0.6014, 0.7207, 0.6014, 0.5472, 0.5636, 0.5536, 0.5636, 0.5536, 0.5749, 0.5472, 0.5749, 0.719, 0.8421, 0.7257, 0.8421, 0.7256, 0.8481, 0.719, 0.8481, 0.719, 0.8481, 0.7256, 0.8481, 0.7257, 0.8539, 0.719, 0.8539, 0.7008, 0.8084, 0.7081, 0.8084, 0.7079, 0.8186, 0.7007, 0.8187, 0.3762, 0.9506, 0.3762, 0.9454, 0.3799, 0.9418, 0.3799, 0.9418, 0.385, 0.9418, 0.3886, 0.9454, 0.3886, 0.9454, 0.3886, 0.9506, 0.385, 0.9542, 0.385, 0.9542, 0.3799, 0.9542, 0.3886, 0.9454, 0.447, 0.8524, 0.4641, 0.8453, 0.4712, 0.8624, 0.4641, 0.8695, 0.5664, 0.9477, 0.5672, 0.9523, 0.562, 0.9523, 0.5628, 0.9477, 0.8991, 0.1336, 0.8991, 0.1687, 0.8979, 0.1686, 0.8979, 0.1336, 0.9156, 0.01979, 0.9156, 0.0293, 0.9139, 0.0293, 0.9139, 0.01979, 0.6643, 0.2186, 0.6652, 0.2186, 0.6653, 0.2246, 0.6644, 0.2246, 0.7522, 0.2125, 0.7531, 0.2125, 0.7531, 0.2187, 0.7522, 0.2187, 0.8063, 0.188, 0.8072, 0.188, 0.8071, 0.1927, 0.8062, 0.1927, 0.4794, 0.8509, 0.4794, 0.8425, 0.4831, 0.8426, 0.4831, 0.851, 0.2998, 0.8968, 0.305, 0.8967, 0.3049, 0.9069, 0.2996, 0.907, 0.6814, 0.8564, 0.6893, 0.8564, 0.6894, 0.865, 0.6814, 0.865, 0.6141, 0.9699, 0.6115, 0.9724, 0.6079, 0.9724, 0.6079, 0.9724, 0.6053, 0.9699, 0.6141, 0.9699, 0.6053, 0.9699, 0.6053, 0.9662, 0.6141, 0.9699, 0.6053, 0.9662, 0.6079, 0.9636, 0.6141, 0.9699, 0.6079, 0.9636, 0.6115, 0.9636, 0.6141, 0.9699, 0.5395, 0.9593, 0.5382, 0.9547, 0.543, 0.9547, 0.5429, 0.9593, 0.3569, 0.9567, 0.3536, 0.9568, 0.3536, 0.9521, 0.3583, 0.9521, 0.4812, 0.8555, 0.4794, 0.8509, 0.4831, 0.851, 0.4838, 0.8556, 0.569, 0.9478, 0.5708, 0.9524, 0.5672, 0.9523, 0.5664, 0.9477, 0.5462, 0.9593, 0.5429, 0.9593, 0.543, 0.9547, 0.5477, 0.9547, 0.3536, 0.9568, 0.3501, 0.9567, 0.3488, 0.9521, 0.3536, 0.9521, 0.7995, 0.1525, 0.8009, 0.1523, 0.8009, 0.154, 0.7995, 0.1538, 0.4244, 0.9449, 0.4335, 0.9412, 0.4372, 0.9502, 0.4244, 0.9502, 0.555, 0.6865, 0.5537, 0.6879, 0.5505, 0.6865, 0.5537, 0.6879, 0.5518, 0.6879, 0.5505, 0.6865, 0.5505, 0.6865, 0.5505, 0.6846, 0.5518, 0.6833, 0.5518, 0.6833, 0.5537, 0.6833, 0.555, 0.6846, 0.887, 0.2157, 0.8899, 0.2169, 0.8887, 0.2198, 0.887, 0.2198, 0.5609, 0.7403, 0.5609, 0.7422, 0.5577, 0.7435, 0.5609, 0.7422, 0.5596, 0.7435, 0.5577, 0.7435, 0.5577, 0.7435, 0.5564, 0.7422, 0.5564, 0.7403, 0.5564, 0.7403, 0.5577, 0.7389, 0.5596, 0.7389, 0.8792, 0.2872, 0.8779, 0.2872, 0.8778, 0.2806, 0.8792, 0.2806, 0.6574, 0.2986, 0.656, 0.2986, 0.6561, 0.2939, 0.6574, 0.2939, 0.5856, 0.742, 0.5837, 0.742, 0.5837, 0.7386, 0.5856, 0.7386, 0.8793, 0.1142, 0.878, 0.1142, 0.878, 0.108, 0.8794, 0.108, 0.735, 0.214, 0.735, 0.2045, 0.7366, 0.2045, 0.7366, 0.214, 0.8931, 0.182, 0.8931, 0.1725, 0.8948, 0.1725, 0.8948, 0.182, 0.4519, 0.9473, 0.4433, 0.9474, 0.4431, 0.9331, 0.4518, 0.933, 0.7048, 0.6571, 0.6962, 0.6571, 0.6962, 0.6436, 0.7049, 0.6436, 0.7525, 0.2299, 0.7522, 0.2281, 0.7532, 0.2281, 0.7532, 0.2299, 0.1483, 0.1123, 0.1462, 0.1123, 0.1447, 0.1085, 0.1462, 0.1123, 0.1447, 0.1107, 0.1447, 0.1085, 0.1462, 0.107, 0.1483, 0.107, 0.1497, 0.1108, 0.06807, 0.3052, 0.06954, 0.3036, 0.0731, 0.3074, 0.07162, 0.3089, 0.1558, 0.1123, 0.1537, 0.1123, 0.1523, 0.1085, 0.1537, 0.1123, 0.1523, 0.1107, 0.1523, 0.1085, 0.1537, 0.107, 0.1558, 0.107, 0.1573, 0.1108, 0.4952, 0.9478, 0.4865, 0.9479, 0.4864, 0.9336, 0.495, 0.9335, 0.6065, 0.8637, 0.6204, 0.8638, 0.6204, 0.8939, 0.6065, 0.8939, 0.2955, 0.8899, 0.2955, 0.9201, 0.2851, 0.9198, 0.2851, 0.8896, 0.455, 0.9242, 0.4584, 0.9243, 0.4584, 0.9544, 0.455, 0.9543, 0.644, 0.9752, 0.6393, 0.9752, 0.6393, 0.9605, 0.644, 0.9605, 0.7156, 0.8316, 0.7111, 0.8316, 0.7111, 0.8014, 0.7156, 0.8014, 0.2086, 0.3147, 0.2059, 0.3131, 0.207, 0.3093, 0.2086, 0.3094, 0.3003, 0.2793, 0.2992, 0.2777, 0.3003, 0.2739, 0.2992, 0.2777, 0.2992, 0.2755, 0.3003, 0.2739, 0.3003, 0.2739, 0.3019, 0.274, 0.303, 0.2756, 0.303, 0.2756, 0.303, 0.2778, 0.3019, 0.2793, 0.1523, 0.1085, 0.1537, 0.107, 0.1573, 0.1108, 0.1558, 0.1123, 0.3004, 0.2907, 0.2992, 0.2891, 0.3004, 0.2853, 0.2992, 0.2891, 0.2992, 0.2869, 0.3004, 0.2853, 0.3019, 0.2853, 0.303, 0.2869, 0.3019, 0.2907, 0.5663, 0.6834, 0.5692, 0.6834, 0.5692, 0.6884, 0.5663, 0.6883, 0.4607, 0.6369, 0.4607, 0.6392, 0.4595, 0.6392, 0.4595, 0.6369, 0.5987, 0.6735, 0.5987, 0.8166, 0.5959, 0.8166, 0.5959, 0.6736, 0.355, 0.7105, 0.3652, 0.7004, 0.3896, 0.7249, 0.3795, 0.735, 0.1787, 0.2831, 0.1787, 0.2815, 0.1796, 0.2815, 0.1796, 0.2831, 0.1648, 0.1108, 0.1634, 0.1123, 0.1598, 0.1085, 0.1613, 0.107, 0.2378, 0.1243, 0.2387, 0.1243, 0.2387, 0.1266, 0.2378, 0.1266, 0.7823, 0.1907, 0.7823, 0.1812, 0.7839, 0.1812, 0.7839, 0.1907, 0.8791, 0.2606, 0.8778, 0.2606, 0.8778, 0.2545, 0.8792, 0.2545, 0.1301, 0.2709, 0.1309, 0.2709, 0.1309, 0.2724, 0.1301, 0.2724, 0.5613, 0.5634, 0.5631, 0.5634, 0.5631, 0.5741, 0.5613, 0.5741, 0.6612, 0.9647, 0.6612, 0.9587, 0.6679, 0.9588, 0.6678, 0.9647, 0.2319, 0.1071, 0.2319, 0.1093, 0.2313, 0.1093, 0.2313, 0.1071, 0.5912, 0.9025, 0.5912, 0.8654, 0.6007, 0.8654, 0.6007, 0.9025, 0.3285, 0.8344, 0.3244, 0.8245, 0.3343, 0.8204, 0.3384, 0.8303, 0.8768, 0.06129, 0.8768, 0.02619, 0.8783, 0.0262, 0.8783, 0.0613, 0.1447, 0.1085, 0.1462, 0.107, 0.1497, 0.1108, 0.1483, 0.1123, 0.07162, 0.3089, 0.06954, 0.3089, 0.06807, 0.3052, 0.06954, 0.3089, 0.06807, 0.3074, 0.06807, 0.3052, 0.06954, 0.3036, 0.07162, 0.3036, 0.0731, 0.3074, 0.2288, 0.1668, 0.2288, 0.1646, 0.2296, 0.1646, 0.2296, 0.1668, 0.1613, 0.107, 0.1634, 0.107, 0.1648, 0.1108, 0.1634, 0.107, 0.1648, 0.1085, 0.1648, 0.1108, 0.1634, 0.1123, 0.1613, 0.1123, 0.1598, 0.1085, 0.8737, 0.02619, 0.8737, 0.06128, 0.872, 0.06129, 0.872, 0.0262, 0.2798, 0.8899, 0.2798, 0.9201, 0.2693, 0.9198, 0.2693, 0.8896, 0.6014, 0.9752, 0.5967, 0.9752, 0.5967, 0.9605, 0.6014, 0.9605, 0.9145, 0.084, 0.9145, 0.07449, 0.916, 0.07447, 0.916, 0.08398, 0.8657, 0.2099, 0.8665, 0.2099, 0.8665, 0.2124, 0.8658, 0.2124, 0.8144, 0.2149, 0.8174, 0.2161, 0.8162, 0.219, 0.8144, 0.219, 0.2086, 0.3094, 0.2097, 0.311, 0.2086, 0.3147, 0.2097, 0.311, 0.2097, 0.3132, 0.2086, 0.3147, 0.2086, 0.3147, 0.207, 0.3147, 0.2059, 0.3131, 0.2059, 0.3131, 0.2059, 0.3109, 0.207, 0.3093, 0.3019, 0.2987, 0.3004, 0.2987, 0.3004, 0.2934, 0.3004, 0.2987, 0.2992, 0.2971, 0.3004, 0.2934, 0.2992, 0.2971, 0.2992, 0.2949, 0.3004, 0.2934, 0.3004, 0.2934, 0.3019, 0.2934, 0.303, 0.295, 0.303, 0.295, 0.303, 0.2972, 0.3004, 0.2934, 0.4413, 0.7249, 0.4312, 0.735, 0.4068, 0.7105, 0.4169, 0.7004, 0.1787, 0.2777, 0.1796, 0.2777, 0.1796, 0.2793, 0.1787, 0.2793, 0.8309, 0.2161, 0.8338, 0.2172, 0.8326, 0.2201, 0.8297, 0.2189, 0.2312, 0.1646, 0.2319, 0.1646, 0.2319, 0.1668, 0.2312, 0.1668, 0.8584, 0.2161, 0.8613, 0.2173, 0.8601, 0.2202, 0.8572, 0.219, 0.2378, 0.1281, 0.2378, 0.1266, 0.2387, 0.1266, 0.2387, 0.1281, 0.1301, 0.2762, 0.1301, 0.2746, 0.1309, 0.2746, 0.1309, 0.2762, 0.1066, 0.2995, 0.1074, 0.2995, 0.1074, 0.3017, 0.1066, 0.3017, 0.285, 0.2481, 0.2859, 0.2481, 0.2859, 0.2496, 0.285, 0.2496, 0.3193, 0.8639, 0.3174, 0.8639, 0.3174, 0.8467, 0.3193, 0.8467, 0.1066, 0.298, 0.1075, 0.298, 0.1074, 0.2995, 0.1066, 0.2995, 0.285, 0.2534, 0.285, 0.2518, 0.2859, 0.2518, 0.2859, 0.2534, 0.2297, 0.1071, 0.2297, 0.1093, 0.2289, 0.1093, 0.2289, 0.1071, 0.285, 0.2496, 0.2859, 0.2496, 0.2859, 0.2518, 0.285, 0.2518, 0.722, 0.6809, 0.7285, 0.6808, 0.7284, 0.6853, 0.7219, 0.6854, 0.8802, 0.3043, 0.8788, 0.3043, 0.8787, 0.2977, 0.8801, 0.2977, 0.7848, 0.09971, 0.7848, 0.09843, 0.7864, 0.09819, 0.7864, 0.09992, 0.5977, 0.9161, 0.5995, 0.9334, 0.5854, 0.9334, 0.5871, 0.9161, 0.7007, 0.8187, 0.7079, 0.8186, 0.7081, 0.8329, 0.7008, 0.833, 0.7522, 0.2187, 0.7531, 0.2187, 0.7531, 0.2247, 0.7522, 0.2247, 0.7807, 0.1907, 0.7807, 0.1812, 0.7823, 0.1812, 0.7823, 0.1907, 0.8177, 0.1286, 0.8177, 0.1636, 0.8161, 0.1637, 0.8161, 0.1286, 0.6403, 0.9162, 0.6421, 0.9334, 0.628, 0.9334, 0.6296, 0.9162, 0.2932, 0.9315, 0.3039, 0.9315, 0.3057, 0.9468, 0.2915, 0.9468, 0.915, 0.1236, 0.912, 0.1223, 0.9132, 0.1194, 0.9162, 0.1206, 0.7208, 0.6243, 0.7207, 0.6179, 0.7274, 0.6179, 0.7274, 0.6242, 0.8458, 0.265, 0.8458, 0.2625, 0.8466, 0.2625, 0.8466, 0.265, 0.1066, 0.3113, 0.1066, 0.3097, 0.1074, 0.3097, 0.1075, 0.3113, 0.07689, 0.3036, 0.07689, 0.3052, 0.07603, 0.3052, 0.07603, 0.3036, 0.7519, 0.2204, 0.7531, 0.2176, 0.7559, 0.2187, 0.7547, 0.2216, 0.3004, 0.2853, 0.3019, 0.2853, 0.3019, 0.2907, 0.3004, 0.2907, 0.4089, 0.6039, 0.4194, 0.5934, 0.4446, 0.6187, 0.4342, 0.6292, 0.6735, 0.9506, 0.6735, 0.9399, 0.6858, 0.9385, 0.6858, 0.9527, 0.5758, 0.9241, 0.5775, 0.9404, 0.5633, 0.9404, 0.5651, 0.9241, 0.3245, 0.8628, 0.342, 0.8628, 0.3417, 0.8729, 0.3242, 0.8729, 0.5841, 0.8622, 0.5666, 0.8622, 0.5667, 0.8487, 0.5842, 0.8487, 0.5578, 0.8487, 0.5577, 0.8621, 0.5402, 0.8621, 0.5403, 0.8487, 0.5896, 0.742, 0.5882, 0.742, 0.5882, 0.7386, 0.5896, 0.7387, 0.7274, 0.231, 0.7276, 0.2324, 0.7266, 0.2324, 0.7267, 0.231, 0.7838, 0.0982, 0.784, 0.09998, 0.7823, 0.09998, 0.7825, 0.0982, 0.7268, 0.2285, 0.7275, 0.2285, 0.7276, 0.2302, 0.7266, 0.2302, 0.3286, 0.7772, 0.3269, 0.7772, 0.3273, 0.7741, 0.3297, 0.7742, 0.5842, 0.8751, 0.5667, 0.8751, 0.5666, 0.8622, 0.5841, 0.8622, 0.7998, 0.09567, 0.7998, 0.09438, 0.801, 0.09415, 0.801, 0.09589, 0.8002, 0.1562, 0.7995, 0.1562, 0.7994, 0.1548, 0.8003, 0.1548, 0.6074, 0.8196, 0.6073, 0.8166, 0.6103, 0.8166, 0.6093, 0.8196, 0.872, 0.1559, 0.8684, 0.1556, 0.8684, 0.1519, 0.8721, 0.1528, 0.9156, 0.04706, 0.9156, 0.03754, 0.9169, 0.03753, 0.9169, 0.04704, 0.3166, 0.7851, 0.3163, 0.7603, 0.3194, 0.7604, 0.3194, 0.7865, 0.7349, 0.1285, 0.7359, 0.1283, 0.7359, 0.1293, 0.7349, 0.1291, 0.8028, 0.09441, 0.8036, 0.09415, 0.8036, 0.09589, 0.8028, 0.09561, 0.6332, 0.8196, 0.6312, 0.8196, 0.6304, 0.8166, 0.6333, 0.8166, 0.2956, 0.528, 0.3176, 0.528, 0.3331, 0.5436, 0.3331, 0.5436, 0.3331, 0.5657, 0.3176, 0.5812, 0.3176, 0.5812, 0.2956, 0.5812, 0.28, 0.5657, 0.28, 0.5657, 0.28, 0.5436, 0.2956, 0.528, 0.8969, 0.0613, 0.8969, 0.0262, 0.8982, 0.02619, 0.8982, 0.06129, 0.3928, 0.5729, 0.3763, 0.5729, 0.3647, 0.5612, 0.3647, 0.5612, 0.3647, 0.5447, 0.3763, 0.533, 0.3763, 0.533, 0.3928, 0.533, 0.4044, 0.5447, 0.4044, 0.5447, 0.4044, 0.5612, 0.3928, 0.5729, 0.8658, 0.2074, 0.8665, 0.2074, 0.8665, 0.2099, 0.8657, 0.2099, 0.3647, 0.5612, 0.358, 0.564, 0.358, 0.5419, 0.3647, 0.5447, 0.3928, 0.533, 0.3763, 0.533, 0.3736, 0.5264, 0.3956, 0.5264, 0.5227, 0.9318, 0.5318, 0.9291, 0.5318, 0.9511, 0.5227, 0.9483, 0.7054, 0.9406, 0.6963, 0.9434, 0.6963, 0.9213, 0.7054, 0.9241, 0.3754, 0.8729, 0.3846, 0.8732, 0.3847, 0.8932, 0.3755, 0.8878, 0.3755, 0.8574, 0.3847, 0.8525, 0.3846, 0.8732, 0.3754, 0.8729, 0.4288, 0.8566, 0.438, 0.8517, 0.4379, 0.8723, 0.4287, 0.8721, 0.3285, 0.8204, 0.3274, 0.8179, 0.3354, 0.8179, 0.3343, 0.8204, 0.6556, 0.8196, 0.6551, 0.8166, 0.6582, 0.8166, 0.6577, 0.8196, 0.4838, 0.8556, 0.4831, 0.851, 0.4883, 0.851, 0.4875, 0.8556, 0.3247, 0.7772, 0.3242, 0.7741, 0.3273, 0.7741, 0.3269, 0.7772, 0.6314, 0.9536, 0.6276, 0.9446, 0.6366, 0.9409, 0.6366, 0.9536, 0.5986, 0.6296, 0.5986, 0.6327, 0.5933, 0.6349, 0.5986, 0.6327, 0.5964, 0.6349, 0.5933, 0.6349, 0.5933, 0.6349, 0.5911, 0.6327, 0.5911, 0.6296, 0.5911, 0.6296, 0.5933, 0.6274, 0.5964, 0.6274, 0.5554, 0.7084, 0.5771, 0.6994, 0.5861, 0.7211, 0.5771, 0.7301, 0.3359, 0.9741, 0.3337, 0.9719, 0.3359, 0.9666, 0.3337, 0.9719, 0.3337, 0.9688, 0.3359, 0.9666, 0.3359, 0.9666, 0.339, 0.9666, 0.3412, 0.9688, 0.3412, 0.9688, 0.3412, 0.9719, 0.339, 0.9741, 0.567, 0.9735, 0.5639, 0.9735, 0.5639, 0.966, 0.5639, 0.9735, 0.5617, 0.9713, 0.5639, 0.966, 0.5617, 0.9713, 0.5617, 0.9682, 0.5639, 0.966, 0.5639, 0.966, 0.567, 0.966, 0.5692, 0.9682, 0.5692, 0.9682, 0.5692, 0.9713, 0.5639, 0.966, 0.1066, 0.306, 0.1075, 0.306, 0.1074, 0.3075, 0.1066, 0.3075, 0.5859, 0.6878, 0.5859, 0.6903, 0.5845, 0.6903, 0.5845, 0.6878, 0.6389, 0.8197, 0.6389, 0.6766, 0.642, 0.6766, 0.642, 0.8197, 0.6631, 0.8196, 0.6631, 0.6766, 0.6653, 0.6766, 0.6653, 0.8197, 0.883, 0.06129, 0.883, 0.02619, 0.8845, 0.02618, 0.8845, 0.06129, 0.6333, 0.6735, 0.6333, 0.8166, 0.6304, 0.8166, 0.6304, 0.6736, 0.6016, 0.6736, 0.6016, 0.8166, 0.5987, 0.8166, 0.5987, 0.6735, 0.6582, 0.6735, 0.6582, 0.8166, 0.6551, 0.8166, 0.6551, 0.6735, 0.6159, 0.6735, 0.6159, 0.8166, 0.6131, 0.8166, 0.6131, 0.6736, 0.8692, 0.0613, 0.8692, 0.0262, 0.8703, 0.02619, 0.8703, 0.06129, 0.6604, 0.6736, 0.6604, 0.8166, 0.6582, 0.8166, 0.6582, 0.6735, 0.6189, 0.6736, 0.6189, 0.8166, 0.6159, 0.8166, 0.6159, 0.6735, 0.6073, 0.6735, 0.6073, 0.8166, 0.6045, 0.8166, 0.6045, 0.6735, 0.6218, 0.8196, 0.6218, 0.6766, 0.6245, 0.6766, 0.6245, 0.8196, 0.3242, 0.6311, 0.3242, 0.7741, 0.3222, 0.7742, 0.3222, 0.6311, 0.6103, 0.6735, 0.6103, 0.8166, 0.6073, 0.8166, 0.6073, 0.6735, 0.5382, 0.9547, 0.5382, 0.9463, 0.543, 0.9463, 0.543, 0.9547, 0.2733, 0.8106, 0.2998, 0.8113, 0.2998, 0.8428, 0.2733, 0.8421, 0.5844, 0.7868, 0.5579, 0.7861, 0.5579, 0.7545, 0.5844, 0.7552, 0.3858, 0.7524, 0.3858, 0.7874, 0.3543, 0.7876, 0.3543, 0.7525, 0.2332, 0.1308, 0.2332, 0.1146, 0.2367, 0.1147, 0.2367, 0.1309, 0.2798, 0.2054, 0.2844, 0.2054, 0.2844, 0.2216, 0.2798, 0.2216, 0.5112, 0.6825, 0.5112, 0.6461, 0.5417, 0.6463, 0.5417, 0.6826, 0.6653, 0.8197, 0.6653, 0.6766, 0.6684, 0.6766, 0.6684, 0.8197, 0.3441, 0.6311, 0.3441, 0.7741, 0.3409, 0.7741, 0.3409, 0.6311, 0.7219, 0.6854, 0.7284, 0.6853, 0.7285, 0.6917, 0.722, 0.6918, 0.5746, 0.5763, 0.5723, 0.5763, 0.5723, 0.5714, 0.5746, 0.5714, 0.5745, 0.744, 0.5716, 0.744, 0.5716, 0.739, 0.5745, 0.739, 0.5647, 0.6834, 0.5647, 0.6883, 0.5616, 0.6883, 0.5616, 0.6834, 0.8969, 0.2188, 0.8981, 0.2159, 0.901, 0.2171, 0.901, 0.2188, 0.5872, 0.8858, 0.5872, 0.9019, 0.5823, 0.9018, 0.5823, 0.8858, 0.7223, 0.8218, 0.7221, 0.7996, 0.7252, 0.7997, 0.7252, 0.8227, 0.721, 0.7123, 0.721, 0.7343, 0.716, 0.7342, 0.716, 0.7123, 0.5701, 0.739, 0.5701, 0.744, 0.5672, 0.744, 0.5672, 0.739, 0.5559, 0.9126, 0.5559, 0.8879, 0.5608, 0.8879, 0.5608, 0.9126, 0.7184, 0.645, 0.7212, 0.6436, 0.7212, 0.6697, 0.7181, 0.6699, 0.345, 0.8853, 0.345, 0.9103, 0.3401, 0.9103, 0.3401, 0.8853, 0.7276, 0.7336, 0.7276, 0.7122, 0.7308, 0.7122, 0.7308, 0.7336, 0.578, 0.5714, 0.578, 0.5764, 0.5758, 0.5763, 0.5758, 0.5714, 0.7008, 0.8454, 0.7081, 0.8453, 0.7079, 0.8554, 0.7007, 0.8555, 0.3357, 0.9108, 0.3231, 0.9109, 0.3229, 0.8961, 0.3355, 0.896, 0.6662, 0.892, 0.6662, 0.9072, 0.6613, 0.9073, 0.6613, 0.8921, 0.6916, 0.6712, 0.6819, 0.6712, 0.6818, 0.6578, 0.6915, 0.6578, 0.6967, 0.8211, 0.6967, 0.8968, 0.6948, 0.8968, 0.6948, 0.8211, 0.5772, 0.6883, 0.5749, 0.6884, 0.5749, 0.6834, 0.5772, 0.6834, 0.8546, 0.267, 0.8484, 0.267, 0.8484, 0.2606, 0.8546, 0.2606, 0.4755, 0.9098, 0.4631, 0.9098, 0.463, 0.8963, 0.4754, 0.8963, 0.7244, 0.7615, 0.7274, 0.7606, 0.7274, 0.7837, 0.7243, 0.7837, 0.7366, 0.214, 0.7366, 0.2045, 0.7381, 0.2045, 0.7381, 0.214, 0.7229, 0.6649, 0.7227, 0.6428, 0.7259, 0.6428, 0.7259, 0.6659, 0.9093, 0.06478, 0.9093, 0.05527, 0.9105, 0.05528, 0.9105, 0.06479, 0.571, 0.5714, 0.571, 0.5763, 0.5681, 0.5763, 0.5681, 0.5714, 0.7178, 0.8019, 0.7206, 0.8004, 0.7206, 0.8266, 0.7175, 0.8267, 0.7223, 0.7599, 0.7223, 0.78, 0.7173, 0.78, 0.7173, 0.7599, 0.6889, 0.9026, 0.6886, 0.8777, 0.6917, 0.8778, 0.6917, 0.904, 0.8675, 0.0613, 0.8675, 0.0262, 0.8692, 0.0262, 0.8692, 0.0613, 0.7268, 0.8207, 0.7268, 0.7992, 0.7299, 0.7992, 0.7299, 0.8207, 0.7129, 0.6249, 0.7129, 0.6002, 0.7178, 0.6002, 0.7178, 0.6249, 0.7281, 0.866, 0.7281, 0.8445, 0.7312, 0.8445, 0.7312, 0.866, 0.5513, 0.9631, 0.5513, 0.9471, 0.5562, 0.9471, 0.5562, 0.9632, 0.554, 0.7405, 0.554, 0.7426, 0.5525, 0.744, 0.5525, 0.744, 0.5505, 0.744, 0.549, 0.7426, 0.549, 0.7426, 0.549, 0.7405, 0.5505, 0.739, 0.5505, 0.739, 0.5525, 0.739, 0.554, 0.7405, 0.8802, 0.293, 0.8801, 0.2977, 0.8787, 0.2977, 0.8788, 0.293, 0.463, 0.575, 0.4615, 0.5734, 0.4615, 0.5712, 0.4615, 0.5712, 0.463, 0.5697, 0.4652, 0.5697, 0.4652, 0.5697, 0.4668, 0.5712, 0.4668, 0.5734, 0.4668, 0.5734, 0.4652, 0.575, 0.463, 0.575, 0.1288, 0.2762, 0.1288, 0.2746, 0.1296, 0.2746, 0.1297, 0.2762, 0.6564, 0.9186, 0.6554, 0.916, 0.6633, 0.916, 0.6622, 0.9186, 0.463, 0.5828, 0.4614, 0.5813, 0.463, 0.5776, 0.4614, 0.5813, 0.4614, 0.5791, 0.463, 0.5776, 0.463, 0.5776, 0.4651, 0.5776, 0.4666, 0.5791, 0.4666, 0.5791, 0.4666, 0.5813, 0.4651, 0.5828, 0.6246, 0.6736, 0.6245, 0.6766, 0.6218, 0.6766, 0.6227, 0.6735, 0.616, 0.8196, 0.6159, 0.8166, 0.6189, 0.8166, 0.6181, 0.8196, 0.3377, 0.6311, 0.3387, 0.6341, 0.3359, 0.6341, 0.3358, 0.6311, 0.6497, 0.8196, 0.6482, 0.8197, 0.647, 0.8166, 0.6493, 0.8166, 0.3415, 0.7772, 0.3409, 0.7741, 0.3441, 0.7741, 0.3437, 0.7772, 0.6679, 0.6736, 0.6684, 0.6766, 0.6653, 0.6766, 0.6658, 0.6736, 0.6332, 0.8196, 0.6333, 0.8166, 0.6361, 0.8166, 0.6351, 0.8196, 0.5988, 0.8196, 0.5968, 0.8196, 0.5959, 0.8166, 0.5987, 0.8166, 0.7231, 0.7135, 0.7261, 0.7126, 0.7261, 0.7356, 0.723, 0.7357, 0.6416, 0.6736, 0.6432, 0.6735, 0.6443, 0.6766, 0.642, 0.6766, 0.616, 0.8196, 0.614, 0.8196, 0.6131, 0.8166, 0.6159, 0.8166, 0.6658, 0.6736, 0.6653, 0.6766, 0.6631, 0.6766, 0.6644, 0.6735, 0.6416, 0.6736, 0.642, 0.6766, 0.6389, 0.6766, 0.6394, 0.6736, 0.3247, 0.7772, 0.3233, 0.7772, 0.3222, 0.7742, 0.3242, 0.7741, 0.6577, 0.8196, 0.6582, 0.8166, 0.6604, 0.8166, 0.6592, 0.8197, 0.6267, 0.6735, 0.6275, 0.6766, 0.6245, 0.6766, 0.6246, 0.6736, 0.5988, 0.8196, 0.5987, 0.8166, 0.6016, 0.8166, 0.6008, 0.8196, 0.6055, 0.8196, 0.6045, 0.8166, 0.6073, 0.8166, 0.6074, 0.8196, 0.6497, 0.8196, 0.6493, 0.8166, 0.6524, 0.8166, 0.6519, 0.8196, 0.3339, 0.6311, 0.3358, 0.6311, 0.3359, 0.6341, 0.333, 0.6341, 0.7374, 0.1291, 0.7364, 0.1293, 0.7364, 0.1283, 0.7374, 0.1285, 0.7866, 0.2203, 0.7854, 0.2191, 0.7883, 0.2163, 0.7854, 0.2191, 0.7854, 0.2175, 0.7883, 0.2163, 0.7854, 0.2175, 0.7866, 0.2163, 0.7883, 0.2163, 0.7883, 0.2163, 0.7895, 0.2175, 0.7895, 0.2191, 0.7895, 0.2191, 0.7883, 0.2203, 0.7883, 0.2163, 0.9162, 0.1206, 0.9162, 0.1223, 0.915, 0.1236, 0.915, 0.1236, 0.9132, 0.1236, 0.912, 0.1223, 0.912, 0.1223, 0.912, 0.1206, 0.9132, 0.1194, 0.9132, 0.1194, 0.915, 0.1194, 0.9162, 0.1206, 0.873, 0.2192, 0.873, 0.2097, 0.8746, 0.2097, 0.8746, 0.2192, 0.8572, 0.219, 0.8572, 0.2173, 0.8584, 0.2161, 0.8584, 0.2161, 0.8601, 0.2161, 0.8613, 0.2173, 0.8613, 0.2173, 0.8613, 0.219, 0.8601, 0.2202, 0.8601, 0.2202, 0.8584, 0.2202, 0.8572, 0.219, 0.4615, 0.5712, 0.4652, 0.5697, 0.4668, 0.5734, 0.463, 0.575, 0.7547, 0.2216, 0.7531, 0.2216, 0.7519, 0.2204, 0.7519, 0.2204, 0.7519, 0.2187, 0.7531, 0.2176, 0.7531, 0.2176, 0.7547, 0.2176, 0.7559, 0.2187, 0.7559, 0.2187, 0.7559, 0.2204, 0.7547, 0.2216, 0.3193, 0.8898, 0.3174, 0.8898, 0.3174, 0.8725, 0.3193, 0.8725, 0.3359, 0.9666, 0.3412, 0.9688, 0.339, 0.9741, 0.3359, 0.9741, 0.901, 0.2188, 0.8998, 0.22, 0.8969, 0.2188, 0.8998, 0.22, 0.8981, 0.22, 0.8969, 0.2188, 0.8969, 0.2188, 0.8969, 0.2171, 0.8981, 0.2159, 0.8981, 0.2159, 0.8998, 0.2159, 0.901, 0.2171, 0.8763, 0.2173, 0.8774, 0.2161, 0.8803, 0.219, 0.8774, 0.2161, 0.8791, 0.2161, 0.8803, 0.219, 0.8791, 0.2161, 0.8803, 0.2173, 0.8803, 0.219, 0.8803, 0.219, 0.8791, 0.2202, 0.8774, 0.2202, 0.8774, 0.2202, 0.8763, 0.219, 0.8803, 0.219, 0.7764, 0.2188, 0.7764, 0.2204, 0.7724, 0.2204, 0.7764, 0.2204, 0.7753, 0.2216, 0.7724, 0.2204, 0.7753, 0.2216, 0.7736, 0.2216, 0.7724, 0.2204, 0.7724, 0.2204, 0.7724, 0.2188, 0.7736, 0.2176, 0.7736, 0.2176, 0.7753, 0.2176, 0.7724, 0.2204, 0.5628, 0.739, 0.5657, 0.7391, 0.5657, 0.744, 0.5628, 0.744, 0.7299, 0.5331, 0.7252, 0.5331, 0.7252, 0.5184, 0.7299, 0.5184, 0.8952, 0.0613, 0.8952, 0.0262, 0.8969, 0.0262, 0.8969, 0.0613, 0.8752, 0.02621, 0.8752, 0.0613, 0.8737, 0.06128, 0.8737, 0.02619, 0.3488, 0.9521, 0.3488, 0.9437, 0.3536, 0.9437, 0.3536, 0.9521, 0.6897, 0.9202, 0.6897, 0.9266, 0.6743, 0.9266, 0.6743, 0.9202, 0.8861, 0.06128, 0.8861, 0.02619, 0.8876, 0.0262, 0.8876, 0.0613, 0.1301, 0.2724, 0.1309, 0.2724, 0.1309, 0.2746, 0.1301, 0.2746, 0.8974, 0.116, 0.8974, 0.0809, 0.8991, 0.0809, 0.8991, 0.116, 0.8922, 0.0613, 0.8922, 0.0262, 0.8937, 0.02619, 0.8937, 0.06128, 0.8745, 0.07405, 0.8745, 0.07991, 0.8728, 0.07991, 0.8728, 0.07405, 0.8962, 0.116, 0.8962, 0.08087, 0.8974, 0.0809, 0.8974, 0.116, 0.3099, 0.7206, 0.3099, 0.7349, 0.2754, 0.7349, 0.2754, 0.7206, 0.8907, 0.06128, 0.8907, 0.02619, 0.8922, 0.0262, 0.8922, 0.0613, 0.07689, 0.3074, 0.07603, 0.3074, 0.07603, 0.3052, 0.07689, 0.3052, 0.883, 0.06129, 0.8814, 0.06129, 0.8814, 0.02619, 0.883, 0.02619, 0.5135, 0.5926, 0.546, 0.5926, 0.546, 0.6252, 0.5135, 0.6252, 0.6361, 0.6736, 0.6361, 0.8166, 0.6333, 0.8166, 0.6333, 0.6735, 0.735, 0.1549, 0.735, 0.19, 0.7338, 0.19, 0.7338, 0.1549, 0.7003, 0.6891, 0.7036, 0.6891, 0.7037, 0.6963, 0.7003, 0.6963, 0.8783, 0.0613, 0.8783, 0.0262, 0.8799, 0.02619, 0.8799, 0.06128, 0.2902, 0.9536, 0.299, 0.9536, 0.299, 0.9596, 0.2902, 0.9596, 0.1288, 0.2709, 0.1297, 0.2709, 0.1296, 0.2724, 0.1288, 0.2724, 0.7049, 0.67, 0.6962, 0.67, 0.6962, 0.6571, 0.7048, 0.6571, 0.463, 0.5776, 0.4666, 0.5791, 0.4651, 0.5828, 0.463, 0.5828, 0.8144, 0.219, 0.8132, 0.2178, 0.8144, 0.2149, 0.8132, 0.2178, 0.8132, 0.2161, 0.8144, 0.2149, 0.8144, 0.2149, 0.8162, 0.2149, 0.8174, 0.2161, 0.8174, 0.2161, 0.8174, 0.2178, 0.8162, 0.219, 0.8297, 0.2189, 0.8297, 0.2172, 0.8309, 0.2161, 0.8309, 0.2161, 0.8326, 0.2161, 0.8338, 0.2172, 0.8338, 0.2172, 0.8338, 0.2189, 0.8326, 0.2201, 0.8326, 0.2201, 0.8309, 0.2201, 0.8297, 0.2189, 0.7367, 0.2214, 0.7339, 0.2202, 0.7351, 0.2174, 0.7379, 0.2185, 0.7379, 0.2185, 0.7379, 0.2202, 0.7367, 0.2214, 0.7367, 0.2214, 0.7351, 0.2214, 0.7339, 0.2202, 0.7339, 0.2202, 0.7339, 0.2185, 0.7351, 0.2174, 0.7351, 0.2174, 0.7367, 0.2174, 0.7379, 0.2185, 0.4725, 0.5755, 0.4725, 0.5695, 0.4838, 0.5695, 0.4838, 0.5755, 0.5184, 0.8037, 0.54, 0.8127, 0.5311, 0.8344, 0.5094, 0.8127, 0.887, 0.2198, 0.8858, 0.2186, 0.887, 0.2157, 0.8858, 0.2186, 0.8858, 0.2169, 0.887, 0.2157, 0.887, 0.2157, 0.8887, 0.2157, 0.8899, 0.2169, 0.8899, 0.2169, 0.8899, 0.2186, 0.8887, 0.2198, 0.7638, 0.2176, 0.765, 0.2164, 0.7679, 0.2193, 0.765, 0.2164, 0.7667, 0.2164, 0.7679, 0.2193, 0.7667, 0.2164, 0.7679, 0.2176, 0.7679, 0.2193, 0.7679, 0.2193, 0.7667, 0.2204, 0.765, 0.2204, 0.765, 0.2204, 0.7638, 0.2193, 0.7679, 0.2193, 0.5869, 0.6658, 0.5657, 0.6746, 0.5569, 0.6534, 0.5657, 0.6445, 0.8038, 0.2216, 0.8027, 0.2204, 0.8038, 0.2176, 0.8027, 0.2204, 0.8027, 0.2188, 0.8038, 0.2176, 0.8038, 0.2176, 0.8055, 0.2176, 0.8067, 0.2188, 0.8067, 0.2188, 0.8067, 0.2204, 0.8055, 0.2216, 0.6093, 0.9431, 0.6126, 0.9431, 0.6126, 0.9506, 0.6092, 0.9506, 0.5525, 0.744, 0.549, 0.7426, 0.5505, 0.739, 0.554, 0.7405, 0.8919, 0.182, 0.8919, 0.1725, 0.8931, 0.1725, 0.8931, 0.182, 0.6856, 0.6094, 0.6856, 0.5337, 0.6873, 0.5337, 0.6873, 0.6094, 0.7171, 0.2716, 0.7171, 0.2762, 0.7154, 0.2762, 0.7154, 0.2716, 0.6249, 0.8637, 0.6294, 0.8637, 0.6294, 0.8939, 0.6249, 0.8939, 0.07689, 0.3089, 0.07603, 0.3089, 0.07603, 0.3074, 0.07689, 0.3074, 0.9129, 0.08398, 0.9129, 0.07448, 0.9145, 0.07449, 0.9145, 0.084, 0.7305, 0.6424, 0.7305, 0.6638, 0.7274, 0.6638, 0.7274, 0.6424, 0.6245, 0.8196, 0.6245, 0.6766, 0.6275, 0.6766, 0.6275, 0.8196, 0.1288, 0.2724, 0.1296, 0.2724, 0.1296, 0.2746, 0.1288, 0.2746, 0.7303, 0.5728, 0.7256, 0.5728, 0.7256, 0.5581, 0.7303, 0.5581, 0.557, 0.6883, 0.557, 0.6834, 0.5601, 0.6834, 0.5601, 0.6883, 0.5792, 0.9483, 0.5792, 0.9635, 0.5742, 0.9636, 0.5742, 0.9484, 0.9149, 0.2087, 0.9149, 0.1992, 0.9162, 0.1992, 0.9162, 0.2087, 0.9105, 0.06479, 0.9105, 0.05528, 0.9122, 0.05528, 0.9122, 0.06479, 0.3439, 0.9201, 0.3458, 0.9201, 0.3458, 0.9343, 0.3439, 0.9343, 0.7112, 0.8666, 0.7112, 0.8446, 0.7161, 0.8447, 0.7161, 0.8666, 0.9093, 0.1814, 0.9109, 0.1813, 0.9109, 0.1908, 0.9093, 0.1909, 0.5672, 0.9523, 0.5672, 0.9607, 0.562, 0.9607, 0.562, 0.9523, 0.9139, 0.04705, 0.9139, 0.03754, 0.9156, 0.03754, 0.9156, 0.04706, 0.6814, 0.8476, 0.6894, 0.8476, 0.6893, 0.8564, 0.6814, 0.8564, 0.3717, 0.8854, 0.3717, 0.9104, 0.3668, 0.9105, 0.3668, 0.8855, 0.7207, 0.6179, 0.7208, 0.6134, 0.7274, 0.6133, 0.7274, 0.6179, 0.6092, 0.9506, 0.6126, 0.9506, 0.6126, 0.9577, 0.6093, 0.9577])
me_circle.materials.append(mat_mat_diffuse_cutout)
me_circle.use_remesh_fix_poles = True
me_circle.use_remesh_preserve_attributes = False
me_circle.use_mirror_vertex_groups = False
me_circle.update()

# ---- objects
ob_circle = bpy.data.objects.new('Circle', me_circle)

# ---- transforms, parenting, visibility, modifiers, constraints
ob_circle.location = (0.0, 0.0, 0.0)
ob_circle.rotation_euler = (0.0, -0.0, 0.4014)
ob_circle.lineart.crease_threshold = 0.0

# ---- collection membership
col_collection.objects.link(ob_circle)

# ---- scene / render settings (as saved in the file)
scene.frame_start = 1; scene.frame_end = 250; scene.frame_set(1)
scene.render.engine = 'BLENDER_EEVEE_NEXT'
scene.cycles.use_denoising = False
scene.cycles.samples = 128
scene.cycles.sampling_pattern = 'TABULATED_SOBOL'
scene.cycles.use_adaptive_sampling = False
scene.cycles.use_light_tree = False
scene.view_settings.view_transform = 'Filmic'
bpy.context.view_layer.update()

# ---- added for rendering (the .blend has no active camera and no usable light): camera, sun
cam_auto = bpy.data.cameras.new('AutoCamera')
cam_auto.lens = 50.0
cam_auto.sensor_width = 36.0
cam_auto.clip_end = 1000.0
ob_auto_camera = bpy.data.objects.new('AutoCamera', cam_auto)
scene.collection.objects.link(ob_auto_camera)
ob_auto_camera.location = (3.23485, -3.79361, 4.05309)
ob_auto_camera.rotation_euler = (1.09748, -7.21219e-08, 0.694738)
scene.camera = ob_auto_camera
light_auto_sun = bpy.data.lights.new('AutoSun', 'SUN')
light_auto_sun.energy = 3.0
light_auto_sun.angle = 0.0523599
ob_auto_sun = bpy.data.objects.new('AutoSun', light_auto_sun)
scene.collection.objects.link(ob_auto_sun)
ob_auto_sun.rotation_euler = (0.872665, 0.174533, 0.523599)
bpy.context.view_layer.update()
